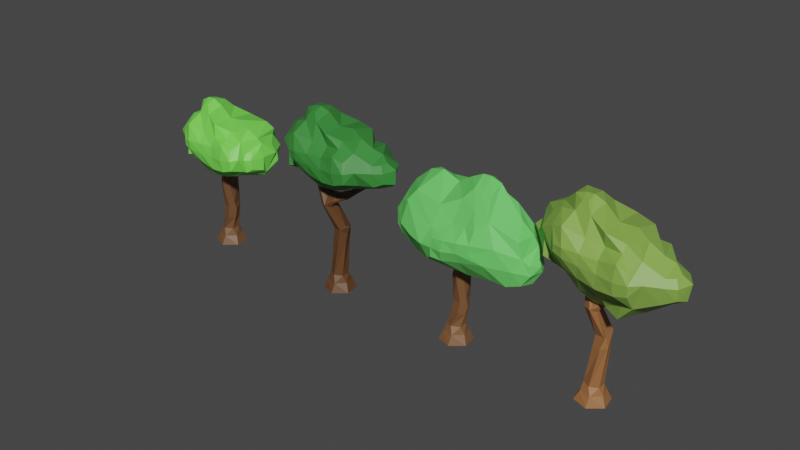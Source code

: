 # Source: Trees.blend  (saved by Blender 2.81.16; exported with 4.5.12 LTS)
import bpy
from mathutils import Matrix  # noqa: F401  (used for matrix-valued properties, if any)

bpy.ops.wm.read_factory_settings(use_empty=True)
scene = bpy.context.scene
scene.name = 'Scene'

# ---- collections
col_tree1 = bpy.data.collections.new('Tree1'); scene.collection.children.link(col_tree1)
col_tree2 = bpy.data.collections.new('Tree2'); scene.collection.children.link(col_tree2)
col_tree3 = bpy.data.collections.new('Tree3'); scene.collection.children.link(col_tree3)
col_tree4 = bpy.data.collections.new('Tree4'); scene.collection.children.link(col_tree4)

# ---- materials (node trees are filled in below, after node groups)
mat_material_007 = bpy.data.materials.new('Material.007')
mat_material_007.use_transparent_shadow = False
mat_material_002 = bpy.data.materials.new('Material.002')
mat_material_002.use_transparent_shadow = False
mat_material_005 = bpy.data.materials.new('Material.005')
mat_material_005.use_transparent_shadow = False
mat_material_004 = bpy.data.materials.new('Material.004')
mat_material_004.use_transparent_shadow = False
mat_material_008 = bpy.data.materials.new('Material.008')
mat_material_008.use_transparent_shadow = False
mat_material_001 = bpy.data.materials.new('Material.001')
mat_material_001.use_transparent_shadow = False
mat_material_006 = bpy.data.materials.new('Material.006')
mat_material_006.use_transparent_shadow = False
mat_material_003 = bpy.data.materials.new('Material.003')
mat_material_003.use_transparent_shadow = False

# ---- material node trees
mat_material_007.use_nodes = True; mat_material_007.node_tree.nodes.clear()
_N = mat_material_007.node_tree.nodes; _L = mat_material_007.node_tree.links
n0 = _N.new('ShaderNodeOutputMaterial'); n0.name = 'Material Output'; n0.location = (300, 300)
n1 = _N.new('ShaderNodeBsdfPrincipled'); n1.name = 'Principled BSDF'; n1.location = (10, 300)
n1.distribution = 'GGX'
n1.subsurface_method = 'BURLEY'
n1.inputs[0].default_value = (0.1654, 0.0752, 0.03096, 1.0)
n1.inputs[3].default_value = 1.45
n1.inputs[27].default_value = (0.0, 0.0, 0.0, 1.0)
n1.inputs[28].default_value = 1.0
_L.new(n1.outputs[0], n0.inputs[0])
n0.is_active_output = True
mat_material_002.use_nodes = True; mat_material_002.node_tree.nodes.clear()
_N = mat_material_002.node_tree.nodes; _L = mat_material_002.node_tree.links
n0 = _N.new('ShaderNodeOutputMaterial'); n0.name = 'Material Output'; n0.location = (300, 300)
n1 = _N.new('ShaderNodeBsdfPrincipled'); n1.name = 'Principled BSDF'; n1.location = (10, 300)
n1.distribution = 'GGX'
n1.subsurface_method = 'BURLEY'
n1.inputs[0].default_value = (0.1834, 0.7991, 0.08816, 1.0)
n1.inputs[3].default_value = 1.45
n1.inputs[27].default_value = (0.0, 0.0, 0.0, 1.0)
n1.inputs[28].default_value = 1.0
_L.new(n1.outputs[0], n0.inputs[0])
n0.is_active_output = True
mat_material_005.use_nodes = True; mat_material_005.node_tree.nodes.clear()
_N = mat_material_005.node_tree.nodes; _L = mat_material_005.node_tree.links
n0 = _N.new('ShaderNodeOutputMaterial'); n0.name = 'Material Output'; n0.location = (300, 300)
n1 = _N.new('ShaderNodeBsdfPrincipled'); n1.name = 'Principled BSDF'; n1.location = (10, 300)
n1.distribution = 'GGX'
n1.subsurface_method = 'BURLEY'
n1.inputs[0].default_value = (0.1234, 0.05186, 0.01868, 1.0)
n1.inputs[3].default_value = 1.45
n1.inputs[27].default_value = (0.0, 0.0, 0.0, 1.0)
n1.inputs[28].default_value = 1.0
_L.new(n1.outputs[0], n0.inputs[0])
n0.is_active_output = True
mat_material_004.use_nodes = True; mat_material_004.node_tree.nodes.clear()
_N = mat_material_004.node_tree.nodes; _L = mat_material_004.node_tree.links
n0 = _N.new('ShaderNodeOutputMaterial'); n0.name = 'Material Output'; n0.location = (300, 300)
n1 = _N.new('ShaderNodeBsdfPrincipled'); n1.name = 'Principled BSDF'; n1.location = (10, 300)
n1.distribution = 'GGX'
n1.subsurface_method = 'BURLEY'
n1.inputs[0].default_value = (0.04188, 0.2473, 0.04188, 1.0)
n1.inputs[3].default_value = 1.45
n1.inputs[27].default_value = (0.0, 0.0, 0.0, 1.0)
n1.inputs[28].default_value = 1.0
_L.new(n1.outputs[0], n0.inputs[0])
n0.is_active_output = True
mat_material_008.use_nodes = True; mat_material_008.node_tree.nodes.clear()
_N = mat_material_008.node_tree.nodes; _L = mat_material_008.node_tree.links
n0 = _N.new('ShaderNodeOutputMaterial'); n0.name = 'Material Output'; n0.location = (300, 300)
n1 = _N.new('ShaderNodeBsdfPrincipled'); n1.name = 'Principled BSDF'; n1.location = (10, 300)
n1.distribution = 'GGX'
n1.subsurface_method = 'BURLEY'
n1.inputs[0].default_value = (0.2016, 0.09084, 0.03689, 1.0)
n1.inputs[3].default_value = 1.45
n1.inputs[27].default_value = (0.0, 0.0, 0.0, 1.0)
n1.inputs[28].default_value = 1.0
_L.new(n1.outputs[0], n0.inputs[0])
n0.is_active_output = True
mat_material_001.use_nodes = True; mat_material_001.node_tree.nodes.clear()
_N = mat_material_001.node_tree.nodes; _L = mat_material_001.node_tree.links
n0 = _N.new('ShaderNodeOutputMaterial'); n0.name = 'Material Output'; n0.location = (300, 300)
n1 = _N.new('ShaderNodeBsdfPrincipled'); n1.name = 'Principled BSDF'; n1.location = (10, 300)
n1.distribution = 'GGX'
n1.subsurface_method = 'BURLEY'
n1.inputs[0].default_value = (0.1463, 0.6898, 0.1356, 1.0)
n1.inputs[3].default_value = 1.45
n1.inputs[27].default_value = (0.0, 0.0, 0.0, 1.0)
n1.inputs[28].default_value = 1.0
_L.new(n1.outputs[0], n0.inputs[0])
n0.is_active_output = True
mat_material_006.use_nodes = True; mat_material_006.node_tree.nodes.clear()
_N = mat_material_006.node_tree.nodes; _L = mat_material_006.node_tree.links
n0 = _N.new('ShaderNodeOutputMaterial'); n0.name = 'Material Output'; n0.location = (300, 300)
n1 = _N.new('ShaderNodeBsdfPrincipled'); n1.name = 'Principled BSDF'; n1.location = (10, 300)
n1.distribution = 'GGX'
n1.subsurface_method = 'BURLEY'
n1.inputs[0].default_value = (0.3276, 0.136, 0.04809, 1.0)
n1.inputs[3].default_value = 1.45
n1.inputs[27].default_value = (0.0, 0.0, 0.0, 1.0)
n1.inputs[28].default_value = 1.0
_L.new(n1.outputs[0], n0.inputs[0])
n0.is_active_output = True
mat_material_003.use_nodes = True; mat_material_003.node_tree.nodes.clear()
_N = mat_material_003.node_tree.nodes; _L = mat_material_003.node_tree.links
n0 = _N.new('ShaderNodeOutputMaterial'); n0.name = 'Material Output'; n0.location = (300, 300)
n1 = _N.new('ShaderNodeBsdfPrincipled'); n1.name = 'Principled BSDF'; n1.location = (10, 300)
n1.distribution = 'GGX'
n1.subsurface_method = 'BURLEY'
n1.inputs[0].default_value = (0.2322, 0.4164, 0.07097, 1.0)
n1.inputs[3].default_value = 1.45
n1.inputs[27].default_value = (0.0, 0.0, 0.0, 1.0)
n1.inputs[28].default_value = 1.0
_L.new(n1.outputs[0], n0.inputs[0])
n0.is_active_output = True

# ---- world
world_world = bpy.data.worlds.new('World'); scene.world = world_world
world_world.use_nodes = True; world_world.node_tree.nodes.clear()
_N = world_world.node_tree.nodes; _L = world_world.node_tree.links
n0 = _N.new('ShaderNodeOutputWorld'); n0.name = 'World Output'; n0.location = (300, 300)
n1 = _N.new('ShaderNodeBackground'); n1.name = 'Background'; n1.location = (10, 300)
n1.inputs[0].default_value = (0.05088, 0.05088, 0.05088, 1.0)
_L.new(n1.outputs[0], n0.inputs[0])
n0.is_active_output = True
world_world.color = (0.05088, 0.05088, 0.05088)
world_world.use_sun_shadow = False
world_world.sun_shadow_jitter_overblur = 0.0

# ---- meshes
me_cylinder_002 = bpy.data.meshes.new('Cylinder.002')
me_cylinder_002.from_pydata([(-9.303, 0.9302, -0.9082), (-9.319, 0.6629, -0.3842), (-8.416, 0.6098, -0.9082), (-8.655, 0.4893, -0.3842), (-8.249, -0.3193, -0.9082), (-8.473, -0.1724, -0.3842), (-8.971, -0.9279, -0.9082), (-8.955, -0.6606, -0.3842), (-9.858, -0.6074, -0.9082), (-9.619, -0.487, -0.3842), (-10.02, 0.3216, -0.9082), (-9.801, 0.1747, -0.3842), (-8.703, 0.2528, 0.03604), (-9.137, 0.5044, 0.06008), (-8.699, -0.2505, 0.03604), (-9.137, -0.5021, 0.06008), (-9.571, -0.2505, 0.08411), (-9.571, 0.2528, 0.08411), (-8.581, 0.3807, 1.718), (-8.952, 0.4678, 1.662), (-8.358, -0.1057, 1.348), (-8.612, -0.4654, 1.662), (-9.098, -0.3784, 1.606), (-9.268, 0.08824, 1.606), (-8.345, 0.04972, 3.145), (-8.515, 0.3202, 3.275), (-8.392, -0.4888, 3.145), (-8.64, -0.8048, 3.275), (-9.125, -0.4883, 3.203), (-9.087, 0.1063, 3.203), (-7.603, 0.02304, 4.73), (-8.067, 0.1208, 4.73), (-7.603, -0.5182, 4.73), (-8.067, -0.7888, 4.73), (-8.532, -0.5182, 4.73), (-8.532, 0.02304, 4.73), (-8.02, -0.5525, 3.946), (-8.817, -0.2042, 4.141), (-8.784, -0.6564, 4.141), (-8.033, -0.1247, 3.966), (-8.243, 0.03016, 4.126), (-8.344, -0.8795, 4.126), (-7.606, -0.2295, 5.122), (-7.837, -0.03339, 5.122), (-7.5, -0.6218, 5.122), (-7.943, -0.818, 5.122), (-8.28, -0.6218, 5.122), (-8.28, -0.2295, 5.122), (-8.392, -0.2387, 1.916), (-9.214, -0.347, 0.89), (-9.342, 0.1286, 0.89), (-8.486, -0.1412, 0.8049), (-8.741, -0.4744, 0.9265), (-8.998, 0.4767, 0.9265), (-8.611, 0.3493, 0.9629)], [], [(0, 1, 3, 2), (2, 3, 5, 4), (4, 5, 7, 6), (6, 7, 9, 8), (9, 7, 15, 16), (8, 9, 11, 10), (10, 11, 1, 0), (0, 2, 4, 6, 8, 10), (50, 49, 22, 23), (5, 3, 12, 14), (11, 9, 16, 17), (3, 1, 13, 12), (7, 5, 14, 15), (1, 11, 17, 13), (22, 21, 27, 28), (52, 51, 20, 21), (54, 53, 19, 18), (53, 50, 23, 19), (49, 52, 21, 22), (51, 54, 18, 20), (48, 21, 20), (23, 22, 28, 29), (21, 48, 26, 27), (18, 19, 25, 24), (19, 23, 29, 25), (33, 32, 44, 45), (40, 37, 35, 31), (38, 41, 33, 34), (37, 38, 34, 35), (36, 39, 30, 32), (41, 36, 32, 33), (39, 40, 31, 30), (24, 25, 40, 39), (27, 26, 36, 41), (26, 24, 39, 36), (29, 28, 38, 37), (28, 27, 41, 38), (25, 29, 37, 40), (42, 43, 47, 46, 45, 44), (30, 31, 43, 42), (31, 35, 47, 43), (34, 33, 45, 46), (32, 30, 42, 44), (35, 34, 46, 47), (48, 18, 24, 26), (18, 48, 20), (14, 12, 54, 51), (16, 15, 52, 49), (13, 17, 50, 53), (12, 13, 53, 54), (15, 14, 51, 52), (17, 16, 49, 50)])
_uv = me_cylinder_002.uv_layers.new(name='UVMap')
_uv.uv.foreach_set('vector', [1.0, 0.5, 1.0, 0.8268, 0.8333, 0.8268, 0.8333, 0.5, 0.8333, 0.5, 0.8333, 0.8268, 0.6667, 0.8268, 0.6667, 0.5, 0.6667, 0.5, 0.6667, 0.8268, 0.5, 0.8268, 0.5, 0.5, 0.5, 0.5, 0.5, 0.8268, 0.3333, 0.8268, 0.3333, 0.5, 0.3333, 0.8268, 0.5, 0.8268, 0.5, 0.9123, 0.3333, 0.9123, 0.3333, 0.5, 0.3333, 0.8268, 0.1667, 0.8268, 0.1667, 0.5, 0.1667, 0.5, 0.1667, 0.8268, -8.941e-08, 0.8268, -8.941e-08, 0.5, 0.75, 0.49, 0.9578, 0.37, 0.9578, 0.13, 0.75, 0.01, 0.5422, 0.13, 0.5422, 0.37, 0.1667, 0.9785, 0.3333, 0.9785, 0.3333, 1.0, 0.1667, 1.0, 0.6667, 0.8268, 0.8333, 0.8268, 0.8333, 0.9123, 0.6667, 0.9123, 0.1667, 0.8268, 0.3333, 0.8268, 0.3333, 0.9123, 0.1667, 0.9123, 0.8333, 0.8268, 1.0, 0.8268, 1.0, 0.9123, 0.8333, 0.9123, 0.5, 0.8268, 0.6667, 0.8268, 0.6667, 0.9123, 0.5, 0.9123, -8.941e-08, 0.8268, 0.1667, 0.8268, 0.1667, 0.9123, -8.941e-08, 0.9123, 0.3333, 1.0, 0.5, 1.0, 0.5, 1.0, 0.3333, 1.0, 0.5, 0.9785, 0.6667, 0.9705, 0.6667, 0.9894, 0.5, 1.0, 0.8333, 0.9785, 1.0, 0.9785, 1.0, 1.0, 0.8333, 1.0, -8.941e-08, 0.9785, 0.1667, 0.9785, 0.1667, 1.0, -8.941e-08, 1.0, 0.3333, 0.9785, 0.5, 0.9785, 0.5, 1.0, 0.3333, 1.0, 0.6667, 0.9705, 0.8333, 0.9785, 0.8333, 1.0, 0.6667, 0.9894, 0.6667, 1.0, 0.5, 1.0, 0.6667, 1.0, 0.1667, 1.0, 0.3333, 1.0, 0.3333, 1.0, 0.1667, 1.0, 0.5, 1.0, 0.6667, 1.0, 0.6667, 1.0, 0.5, 1.0, 0.8333, 1.0, 1.0, 1.0, 1.0, 1.0, 0.8333, 1.0, -8.941e-08, 1.0, 0.1667, 1.0, 0.1667, 1.0, -8.941e-08, 1.0, 0.5, 1.0, 0.6667, 1.0, 0.6667, 1.0, 0.5, 1.0, -8.941e-08, 1.0, 0.1667, 1.0, 0.1667, 1.0, -8.941e-08, 1.0, 0.3333, 1.0, 0.5, 1.0, 0.5, 1.0, 0.3333, 1.0, 0.1667, 1.0, 0.3333, 1.0, 0.3333, 1.0, 0.1667, 1.0, 0.6667, 1.0, 0.8333, 1.0, 0.8333, 1.0, 0.6667, 1.0, 0.5, 1.0, 0.6667, 1.0, 0.6667, 1.0, 0.5, 1.0, 0.8333, 1.0, 1.0, 1.0, 1.0, 1.0, 0.8333, 1.0, 0.8333, 1.0, 1.0, 1.0, 1.0, 1.0, 0.8333, 1.0, 0.5, 1.0, 0.6667, 1.0, 0.6667, 1.0, 0.5, 1.0, 0.6667, 1.0, 0.8333, 1.0, 0.8333, 1.0, 0.6667, 1.0, 0.1667, 1.0, 0.3333, 1.0, 0.3333, 1.0, 0.1667, 1.0, 0.3333, 1.0, 0.5, 1.0, 0.5, 1.0, 0.3333, 1.0, -8.941e-08, 1.0, 0.1667, 1.0, 0.1667, 1.0, -8.941e-08, 1.0, 0.4578, 0.37, 0.25, 0.49, 0.04215, 0.37, 0.04215, 0.13, 0.25, 0.01, 0.4578, 0.13, 0.8333, 1.0, 1.0, 1.0, 1.0, 1.0, 0.8333, 1.0, -8.941e-08, 1.0, 0.1667, 1.0, 0.1667, 1.0, -8.941e-08, 1.0, 0.3333, 1.0, 0.5, 1.0, 0.5, 1.0, 0.3333, 1.0, 0.6667, 1.0, 0.8333, 1.0, 0.8333, 1.0, 0.6667, 1.0, 0.1667, 1.0, 0.3333, 1.0, 0.3333, 1.0, 0.1667, 1.0, 0.6667, 1.0, 0.8333, 1.0, 0.8333, 1.0, 0.6667, 1.0, 0.8333, 1.0, 0.6667, 1.0, 0.6667, 1.0, 0.6667, 0.9123, 0.8333, 0.9123, 0.8333, 0.9785, 0.6667, 0.9705, 0.3333, 0.9123, 0.5, 0.9123, 0.5, 0.9785, 0.3333, 0.9785, -8.941e-08, 0.9123, 0.1667, 0.9123, 0.1667, 0.9785, -8.941e-08, 0.9785, 0.8333, 0.9123, 1.0, 0.9123, 1.0, 0.9785, 0.8333, 0.9785, 0.5, 0.9123, 0.6667, 0.9123, 0.6667, 0.9705, 0.5, 0.9785, 0.1667, 0.9123, 0.3333, 0.9123, 0.3333, 0.9785, 0.1667, 0.9785])
me_cylinder_002.materials.append(mat_material_007)
me_cylinder_002.remesh_voxel_size = 1.0
me_cylinder_002.use_remesh_fix_poles = True
me_cylinder_002.use_remesh_preserve_attributes = False
me_cylinder_002.use_mirror_vertex_groups = False
me_cylinder_002.update()
me_sphere_014 = bpy.data.meshes.new('Sphere.014')
me_sphere_014.from_pydata([(6.832, -0.2559, -0.4021), (6.757, -0.3007, 0.2632), (6.863, -1.11, -0.2281), (6.857, -1.122, 0.281), (7.056, -0.4951, -0.6458), (6.694, -0.9421, 0.2758), (7.328, -1.302, -0.4487), (7.377, -1.68, 0.3076), (7.283, -0.5672, -0.8498), (8.774, -1.088, -1.09), (8.242, -1.492, -0.6933), (8.191, -2.016, 0.3019), (8.887, -0.576, -1.032), (8.16, -0.575, -0.7694), (6.879, -0.1607, 0.6583), (6.981, -0.9591, 0.681), (6.935, -0.3979, 0.9247), (7.434, -1.372, 0.9785), (7.06, -0.2995, 1.172), (7.658, -0.2545, 1.603), (7.465, -1.512, 1.212), (7.785, -1.358, 1.585), (8.324, -0.3752, 1.951), (7.508, 0.4348, -0.3212), (8.221, 0.1982, -0.6973), (9.669, -2.17, -0.0964), (9.659, -2.209, 0.3666), (9.265, -1.168, -1.099), (9.218, -1.818, -0.5488), (9.04, -2.235, 0.3426), (9.365, -0.6597, -1.198), (10.31, -2.128, -0.06799), (10.34, -2.295, 0.4604), (9.745, -1.111, -1.058), (10.2, -1.513, -0.7453), (9.809, -0.6677, -1.124), (10.37, -0.6776, -0.8686), (11.1, -2.21, 0.6479), (11.25, -1.409, -0.7529), (11.18, -2.022, 0.1562), (11.32, -0.4648, -1.059), (11.63, -2.112, 0.7993), (12.1, -1.484, -0.4575), (12.09, -1.972, 0.4498), (12.2, -0.4502, -0.6312), (12.56, -1.449, -0.4644), (12.59, -1.56, 0.3804), (12.76, -0.3816, -0.4581), (12.92, -1.309, -0.2451), (13.06, -1.261, 0.3351), (12.96, -0.8594, -0.2748), (13.27, -0.7251, 0.369), (9.741, -2.199, 0.8363), (9.355, -1.927, 1.084), (9.298, -1.512, 1.761), (9.278, -0.4171, 1.918), (10.37, -2.252, 0.9913), (10.31, -1.738, 1.46), (10.34, -1.302, 2.136), (10.74, -1.08, 2.524), (10.05, -0.4613, 2.478), (10.64, -0.4696, 2.763), (11.12, -2.224, 1.139), (11.12, -1.806, 1.596), (11.19, -1.493, 2.131), (11.17, -1.132, 2.505), (11.57, -0.4396, 2.615), (11.09, -0.4822, 2.782), (11.68, -2.116, 1.222), (11.67, -1.927, 1.72), (12.31, -1.833, 1.277), (12.04, -1.672, 2.08), (11.64, -1.162, 2.509), (12.32, -0.7059, 1.903), (12.73, -1.319, 0.9472), (12.73, -1.323, 1.641), (12.84, -0.5736, 1.332), (12.74, -0.6346, 1.671), (12.98, -1.246, 0.7604), (13.05, -0.8728, 0.6432), (9.445, -0.2516, -0.9899), (9.177, 0.1436, -0.8789), (9.816, -0.235, -0.9438), (10.22, 0.1308, -0.8503), (11.24, -0.1387, -1.056), (7.044, 0.2027, -0.2359), (7.03, 0.2332, 0.2504), (7.327, 0.3347, -0.3691), (7.309, 0.4378, 0.2865), (7.364, 0.7046, 0.3922), (7.725, 0.9163, -0.1425), (7.702, 0.9538, 0.3613), (8.234, 0.4252, -0.669), (8.375, 0.9635, -0.2486), (8.41, 1.009, 0.3447), (7.059, 0.09468, 0.597), (7.301, 0.2726, 0.597), (7.49, 0.3789, 1.154), (7.736, 0.1869, 1.627), (7.796, 0.8114, 0.8193), (8.356, 0.5136, 1.286), (8.419, 0.2439, 1.564), (8.317, 0.907, 1.082), (12.9, -0.3029, 0.4069), (9.464, -0.02462, -1.008), (9.19, 0.3705, -0.8506), (9.271, 0.904, -0.258), (9.284, 0.9133, 0.3701), (9.843, -0.008024, -1.02), (10.23, 0.3577, -0.8221), (10.23, 0.7952, -0.121), (10.22, 0.9122, 0.4517), (11.24, 0.0882, -0.8914), (11.17, 0.6869, 0.05626), (11.07, 0.9129, 0.5568), (12.06, 0.07981, -0.1487), (11.98, 0.4967, 0.45), (11.6, 0.816, 0.6577), (12.67, 0.1824, -0.1936), (12.68, 0.08254, 0.4903), (9.133, 0.6576, 1.31), (9.282, 0.5074, 1.912), (9.268, 0.8568, 0.8941), (10.25, 0.5679, 1.417), (10.32, 0.1096, 2.173), (10.64, -0.1026, 2.575), (10.22, 0.8932, 0.9761), (11.32, 0.6537, 1.736), (11.19, 0.03536, 2.15), (10.97, -0.1293, 2.574), (11.06, 0.9379, 1.027), (11.94, 0.4897, 1.544), (11.98, -0.08372, 2.002), (11.59, 0.8157, 0.9732), (12.68, 0.2767, 1.175), (12.49, -0.1587, 1.706)], [], [(4, 2, 3, 5), (1, 0, 4, 5), (3, 2, 6, 7), (8, 6, 2, 4), (7, 6, 10, 11), (12, 9, 10, 13), (13, 10, 6, 8), (5, 3, 15, 16), (14, 1, 5, 16), (15, 3, 7, 17), (16, 15, 17, 18), (17, 7, 11, 20), (18, 17, 20, 21), (19, 18, 21, 22), (24, 13, 8, 23), (10, 9, 27, 28), (28, 25, 26, 29), (11, 10, 28, 29), (30, 27, 9, 12), (26, 25, 31, 32), (28, 27, 33, 34), (34, 31, 25, 28), (35, 33, 27, 30), (36, 34, 33, 35), (31, 34, 38, 39), (39, 37, 32, 31), (40, 38, 34, 36), (39, 38, 42, 43), (43, 41, 37, 39), (44, 42, 38, 40), (43, 42, 45, 46), (47, 45, 42, 44), (46, 45, 48, 49), (50, 48, 45, 47), (51, 49, 48, 50), (29, 26, 52, 53), (20, 11, 29, 53), (21, 20, 53, 54), (22, 21, 54, 55), (52, 26, 32, 56), (53, 52, 56, 57), (54, 53, 57, 58), (55, 54, 58, 60), (60, 58, 59, 61), (56, 32, 37, 62), (57, 56, 62, 63), (58, 57, 63, 64), (59, 58, 64, 65), (61, 59, 65, 67), (62, 37, 41, 68), (63, 62, 68, 69), (70, 68, 41, 43), (71, 69, 68, 70), (64, 63, 69, 71), (65, 64, 71, 72), (66, 72, 71, 73), (67, 65, 72, 66), (70, 43, 46, 74), (71, 70, 74, 75), (77, 75, 74, 76), (73, 71, 75, 77), (74, 46, 49, 78), (79, 78, 49, 51), (76, 74, 78, 79), (80, 30, 12, 81), (81, 12, 13, 24), (82, 35, 30, 80), (83, 36, 35, 82), (84, 40, 36, 83), (40, 84, 112), (84, 83, 109, 112), (81, 24, 92, 105), (24, 23, 92), (80, 81, 105, 104), (83, 82, 108, 109), (82, 80, 104, 108), (85, 0, 1, 86), (87, 4, 0, 85), (88, 87, 85, 86), (23, 8, 4, 87), (89, 23, 87, 88), (90, 23, 89, 91), (93, 92, 23, 90), (94, 93, 90, 91), (86, 1, 14, 95), (96, 88, 86, 95), (95, 14, 16, 96), (97, 89, 88, 96), (96, 16, 18, 97), (97, 18, 19, 98), (91, 89, 97, 99), (101, 100, 97, 98), (98, 19, 22, 101), (102, 94, 91, 99), (99, 97, 100, 102), (51, 50, 47, 103), (79, 51, 103, 76), (106, 105, 92, 93), (107, 106, 93, 94), (109, 108, 104, 105), (110, 109, 105, 106), (111, 110, 106, 107), (113, 112, 109, 110), (114, 113, 110, 111), (115, 44, 40, 112), (116, 115, 112, 113), (117, 116, 113, 114), (118, 47, 44, 115), (119, 103, 47, 118), (119, 118, 115, 116), (121, 120, 100, 101), (101, 22, 55, 121), (122, 107, 94, 102), (102, 100, 120, 122), (124, 123, 120, 121), (121, 55, 60, 124), (124, 60, 61, 125), (126, 111, 107, 122), (122, 120, 123, 126), (128, 127, 123, 124), (129, 67, 66, 128), (129, 128, 124, 125), (125, 61, 67, 129), (130, 114, 111, 126), (126, 123, 127, 130), (132, 131, 127, 128), (128, 66, 73, 132), (133, 131, 116, 117), (133, 117, 114, 130), (130, 127, 131, 133), (134, 76, 103, 119), (134, 119, 116, 131), (135, 77, 76, 134), (135, 134, 131, 132), (132, 73, 77, 135)])
me_sphere_014.materials.append(mat_material_002)
me_sphere_014.remesh_voxel_size = 1.0
me_sphere_014.use_remesh_fix_poles = True
me_sphere_014.use_remesh_preserve_attributes = False
me_sphere_014.use_mirror_vertex_groups = False
me_sphere_014.update()
me_cylinder = bpy.data.meshes.new('Cylinder')
me_cylinder.from_pydata([(-0.1664, 0.9291, -0.9082), (-0.1816, 0.6617, -0.3842), (0.7214, 0.6086, -0.9082), (0.4823, 0.4882, -0.3842), (0.8878, -0.3204, -0.9082), (0.6639, -0.1736, -0.3842), (0.1664, -0.9291, -0.9082), (0.1816, -0.6617, -0.3842), (-0.7214, -0.6086, -0.9082), (-0.4823, -0.4882, -0.3842), (-0.8878, 0.3204, -0.9082), (-0.6639, 0.1736, -0.3842), (0.434, 0.2516, 0.03604), (-2.417e-08, 0.5033, 0.06008), (0.4384, -0.2516, 0.03604), (-6.798e-08, -0.5033, 0.06008), (-0.434, -0.2516, 0.08411), (-0.434, 0.2516, 0.08411), (0.5565, 0.3795, 3.117), (0.1845, 0.4666, 3.061), (0.7786, -0.1069, 2.747), (0.5251, -0.4666, 3.061), (0.03935, -0.3795, 3.005), (-0.1309, 0.08708, 3.005), (0.2784, -0.3567, 4.556), (0.009871, -0.1058, 4.66), (0.2784, -0.8584, 4.556), (0.009871, -1.109, 4.66), (-0.4209, -0.8584, 4.603), (-0.4209, -0.3567, 4.603), (-0.6014, -0.05259, 6.129), (-0.9383, 0.1436, 6.129), (-0.6014, -0.4449, 6.129), (-0.9383, -0.641, 6.129), (-1.275, -0.4449, 6.129), (-1.275, -0.05259, 6.129), (-0.01722, -0.6767, 5.337), (0.03865, -0.2394, 5.261), (0.5145, -0.2344, 5.348), (0.5145, -0.6717, 5.434), (0.5145, -0.373, 4.874), (0.5145, -0.1753, 5.026), (0.5145, -0.8747, 4.874), (0.5145, -0.9349, 5.008), (1.218, -0.2348, 5.684), (1.218, -0.5343, 5.604), (1.218, -0.1765, 5.345), (1.218, -0.09958, 5.501), (1.218, -0.4901, 5.192), (1.218, -0.5686, 5.257), (1.767, -0.1933, 5.941), (1.75, -0.4155, 5.981), (1.86, -0.2637, 5.719), (1.83, -0.1633, 5.79), (1.86, -0.5187, 5.719), (1.834, -0.5493, 5.782), (2.159, -0.1497, 6.119), (2.038, -0.3036, 6.233), (2.302, -0.3449, 6.052), (2.288, -0.2195, 6.04), (2.2, -0.5502, 6.163), (2.139, -0.5358, 6.204), (2.317, 0.09748, 6.545), (2.197, -0.05637, 6.659), (2.461, -0.09772, 6.478), (2.446, 0.02768, 6.466), (2.358, -0.303, 6.589), (2.297, -0.2886, 6.63), (-0.3009, -0.5641, 5.722), (-0.8357, -0.209, 5.344), (-0.8357, -0.6576, 5.344), (-0.2722, -0.1487, 5.683), (-0.4505, 0.01528, 5.373), (-0.4505, -0.8819, 5.373), (-0.7936, -0.2307, 6.521), (-1.13, -0.03455, 6.521), (-0.7936, -0.623, 6.521), (-1.13, -0.8191, 6.521), (-1.467, -0.623, 6.521), (-1.467, -0.2307, 6.521), (0.7454, -0.2399, 3.315), (1.037, -0.189, 3.373), (-0.07671, -0.3482, 2.289), (-0.2052, 0.1274, 2.289), (0.651, -0.1424, 2.204), (0.3964, -0.4756, 2.325), (0.1393, 0.4756, 2.325), (0.5264, 0.3482, 2.362)], [], [(0, 1, 3, 2), (2, 3, 5, 4), (4, 5, 7, 6), (6, 7, 9, 8), (9, 7, 15, 16), (8, 9, 11, 10), (10, 11, 1, 0), (0, 2, 4, 6, 8, 10), (83, 82, 22, 23), (5, 3, 12, 14), (11, 9, 16, 17), (3, 1, 13, 12), (7, 5, 14, 15), (1, 11, 17, 13), (22, 21, 27, 28), (85, 84, 20, 21), (87, 86, 19, 18), (86, 83, 23, 19), (82, 85, 21, 22), (84, 87, 18, 20), (37, 36, 39, 38), (80, 21, 81), (23, 22, 28, 29), (21, 80, 26, 27), (18, 19, 25, 24), (19, 23, 29, 25), (33, 32, 76, 77), (36, 27, 39), (72, 69, 35, 31), (70, 73, 33, 34), (69, 70, 34, 35), (39, 27, 43), (68, 71, 30, 32), (73, 68, 32, 33), (71, 72, 31, 30), (27, 26, 42, 43), (26, 24, 40, 42), (25, 37, 38), (43, 42, 48, 49), (24, 25, 41, 40), (25, 38, 41), (45, 49, 55, 51), (40, 41, 47, 46), (39, 43, 49, 45), (42, 40, 46, 48), (41, 38, 44, 47), (38, 39, 45, 44), (53, 50, 56, 59), (48, 46, 52, 54), (44, 45, 51, 50), (47, 44, 50, 53), (49, 48, 54, 55), (46, 47, 53, 52), (57, 61, 67, 63), (55, 54, 60, 61), (52, 53, 59, 58), (51, 55, 61, 57), (54, 52, 58, 60), (50, 51, 57, 56), (66, 64, 65, 62, 63, 67), (60, 58, 64, 66), (56, 57, 63, 62), (59, 56, 62, 65), (61, 60, 66, 67), (58, 59, 65, 64), (37, 25, 72, 71), (27, 36, 68, 73), (36, 37, 71, 68), (29, 28, 70, 69), (28, 27, 73, 70), (25, 29, 69, 72), (74, 75, 79, 78, 77, 76), (30, 31, 75, 74), (31, 35, 79, 75), (34, 33, 77, 78), (32, 30, 74, 76), (35, 34, 78, 79), (80, 18, 24, 26), (20, 18, 81), (81, 21, 20), (18, 80, 81), (14, 12, 87, 84), (16, 15, 85, 82), (13, 17, 83, 86), (12, 13, 86, 87), (15, 14, 84, 85), (17, 16, 82, 83)])
_uv = me_cylinder.uv_layers.new(name='UVMap')
_uv.uv.foreach_set('vector', [1.0, 0.5, 1.0, 0.8268, 0.8333, 0.8268, 0.8333, 0.5, 0.8333, 0.5, 0.8333, 0.8268, 0.6667, 0.8268, 0.6667, 0.5, 0.6667, 0.5, 0.6667, 0.8268, 0.5, 0.8268, 0.5, 0.5, 0.5, 0.5, 0.5, 0.8268, 0.3333, 0.8268, 0.3333, 0.5, 0.3333, 0.8268, 0.5, 0.8268, 0.5, 0.9123, 0.3333, 0.9123, 0.3333, 0.5, 0.3333, 0.8268, 0.1667, 0.8268, 0.1667, 0.5, 0.1667, 0.5, 0.1667, 0.8268, -8.941e-08, 0.8268, -8.941e-08, 0.5, 0.75, 0.49, 0.9578, 0.37, 0.9578, 0.13, 0.75, 0.01, 0.5422, 0.13, 0.5422, 0.37, 0.1667, 0.9785, 0.3333, 0.9785, 0.3333, 1.0, 0.1667, 1.0, 0.6667, 0.8268, 0.8333, 0.8268, 0.8333, 0.9123, 0.6667, 0.9123, 0.1667, 0.8268, 0.3333, 0.8268, 0.3333, 0.9123, 0.1667, 0.9123, 0.8333, 0.8268, 1.0, 0.8268, 1.0, 0.9123, 0.8333, 0.9123, 0.5, 0.8268, 0.6667, 0.8268, 0.6667, 0.9123, 0.5, 0.9123, -8.941e-08, 0.8268, 0.1667, 0.8268, 0.1667, 0.9123, -8.941e-08, 0.9123, 0.3333, 1.0, 0.5, 1.0, 0.5, 1.0, 0.3333, 1.0, 0.5, 0.9785, 0.6667, 0.9705, 0.6667, 0.9894, 0.5, 1.0, 0.8333, 0.9785, 1.0, 0.9785, 1.0, 1.0, 0.8333, 1.0, -8.941e-08, 0.9785, 0.1667, 0.9785, 0.1667, 1.0, -8.941e-08, 1.0, 0.3333, 0.9785, 0.5, 0.9785, 0.5, 1.0, 0.3333, 1.0, 0.6667, 0.9705, 0.8333, 0.9785, 0.8333, 1.0, 0.6667, 0.9894, 0.8333, 1.0, 0.6667, 1.0, 0.6667, 1.0, 0.8333, 1.0, 0.6667, 1.0, 0.5, 1.0, 0.6667, 1.0, 0.1667, 1.0, 0.3333, 1.0, 0.3333, 1.0, 0.1667, 1.0, 0.5, 1.0, 0.6667, 1.0, 0.6667, 1.0, 0.5, 1.0, 0.8333, 1.0, 1.0, 1.0, 1.0, 1.0, 0.8333, 1.0, -8.941e-08, 1.0, 0.1667, 1.0, 0.1667, 1.0, -8.941e-08, 1.0, 0.5, 1.0, 0.6667, 1.0, 0.6667, 1.0, 0.5, 1.0, 0.6667, 1.0, 0.5, 1.0, 0.6667, 1.0, -8.941e-08, 1.0, 0.1667, 1.0, 0.1667, 1.0, -8.941e-08, 1.0, 0.3333, 1.0, 0.5, 1.0, 0.5, 1.0, 0.3333, 1.0, 0.1667, 1.0, 0.3333, 1.0, 0.3333, 1.0, 0.1667, 1.0, 0.6667, 1.0, 0.5, 1.0, 0.5904, 1.0, 0.6667, 1.0, 0.8333, 1.0, 0.8333, 1.0, 0.6667, 1.0, 0.5, 1.0, 0.6667, 1.0, 0.6667, 1.0, 0.5, 1.0, 0.8333, 1.0, 1.0, 1.0, 1.0, 1.0, 0.8333, 1.0, 0.5, 1.0, 0.6667, 1.0, 0.6667, 1.0, 0.5904, 1.0, 0.6667, 1.0, 0.8333, 1.0, 0.8333, 1.0, 0.6667, 1.0, 1.0, 1.0, 0.8333, 1.0, 0.8333, 1.0, 0.5904, 1.0, 0.6667, 1.0, 0.6667, 1.0, 0.5904, 1.0, 0.8333, 1.0, 1.0, 1.0, 0.899, 1.0, 0.8333, 1.0, 1.0, 1.0, 0.8333, 1.0, 0.899, 1.0, 0.6667, 1.0, 0.5904, 1.0, 0.5904, 1.0, 0.6667, 1.0, 0.8333, 1.0, 0.899, 1.0, 0.899, 1.0, 0.8333, 1.0, 0.6667, 1.0, 0.5904, 1.0, 0.5904, 1.0, 0.6667, 1.0, 0.6667, 1.0, 0.8333, 1.0, 0.8333, 1.0, 0.6667, 1.0, 0.899, 1.0, 0.8333, 1.0, 0.8333, 1.0, 0.899, 1.0, 0.8333, 1.0, 0.6667, 1.0, 0.6667, 1.0, 0.8333, 1.0, 0.899, 1.0, 0.8333, 1.0, 0.8333, 1.0, 0.899, 1.0, 0.6667, 1.0, 0.8333, 1.0, 0.8333, 1.0, 0.6667, 1.0, 0.8333, 1.0, 0.6667, 1.0, 0.6667, 1.0, 0.8333, 1.0, 0.899, 1.0, 0.8333, 1.0, 0.8333, 1.0, 0.899, 1.0, 0.5904, 1.0, 0.6667, 1.0, 0.6667, 1.0, 0.5904, 1.0, 0.8333, 1.0, 0.899, 1.0, 0.899, 1.0, 0.8333, 1.0, 0.6667, 1.0, 0.5904, 1.0, 0.5904, 1.0, 0.6667, 1.0, 0.5904, 1.0, 0.6667, 1.0, 0.6667, 1.0, 0.5904, 1.0, 0.8333, 1.0, 0.899, 1.0, 0.899, 1.0, 0.8333, 1.0, 0.6667, 1.0, 0.5904, 1.0, 0.5904, 1.0, 0.6667, 1.0, 0.6667, 1.0, 0.8333, 1.0, 0.8333, 1.0, 0.6667, 1.0, 0.8333, 1.0, 0.6667, 1.0, 0.6667, 1.0, 0.8333, 1.0, 0.6667, 1.0, 0.8333, 1.0, 0.8333, 1.0, 0.8333, 1.0, 0.6667, 1.0, 0.6667, 1.0, 0.6667, 1.0, 0.8333, 1.0, 0.8333, 1.0, 0.6667, 1.0, 0.8333, 1.0, 0.6667, 1.0, 0.6667, 1.0, 0.8333, 1.0, 0.899, 1.0, 0.8333, 1.0, 0.8333, 1.0, 0.899, 1.0, 0.5904, 1.0, 0.6667, 1.0, 0.6667, 1.0, 0.5904, 1.0, 0.8333, 1.0, 0.899, 1.0, 0.899, 1.0, 0.8333, 1.0, 0.8333, 1.0, 1.0, 1.0, 1.0, 1.0, 0.8333, 1.0, 0.5, 1.0, 0.6667, 1.0, 0.6667, 1.0, 0.5, 1.0, 0.6667, 1.0, 0.8333, 1.0, 0.8333, 1.0, 0.6667, 1.0, 0.1667, 1.0, 0.3333, 1.0, 0.3333, 1.0, 0.1667, 1.0, 0.3333, 1.0, 0.5, 1.0, 0.5, 1.0, 0.3333, 1.0, -8.941e-08, 1.0, 0.1667, 1.0, 0.1667, 1.0, -8.941e-08, 1.0, 0.4578, 0.37, 0.25, 0.49, 0.04215, 0.37, 0.04215, 0.13, 0.25, 0.01, 0.4578, 0.13, 0.8333, 1.0, 1.0, 1.0, 1.0, 1.0, 0.8333, 1.0, -8.941e-08, 1.0, 0.1667, 1.0, 0.1667, 1.0, -8.941e-08, 1.0, 0.3333, 1.0, 0.5, 1.0, 0.5, 1.0, 0.3333, 1.0, 0.6667, 1.0, 0.8333, 1.0, 0.8333, 1.0, 0.6667, 1.0, 0.1667, 1.0, 0.3333, 1.0, 0.3333, 1.0, 0.1667, 1.0, 0.6667, 1.0, 0.8333, 1.0, 0.8333, 1.0, 0.6667, 1.0, 0.6667, 0.9894, 0.8333, 1.0, 0.6667, 1.0, 0.6667, 1.0, 0.5, 1.0, 0.6667, 0.9894, 0.8333, 1.0, 0.6667, 1.0, 0.6667, 1.0, 0.6667, 0.9123, 0.8333, 0.9123, 0.8333, 0.9785, 0.6667, 0.9705, 0.3333, 0.9123, 0.5, 0.9123, 0.5, 0.9785, 0.3333, 0.9785, -8.941e-08, 0.9123, 0.1667, 0.9123, 0.1667, 0.9785, -8.941e-08, 0.9785, 0.8333, 0.9123, 1.0, 0.9123, 1.0, 0.9785, 0.8333, 0.9785, 0.5, 0.9123, 0.6667, 0.9123, 0.6667, 0.9705, 0.5, 0.9785, 0.1667, 0.9123, 0.3333, 0.9123, 0.3333, 0.9785, 0.1667, 0.9785])
me_cylinder.materials.append(mat_material_005)
me_cylinder.remesh_voxel_size = 1.0
me_cylinder.use_remesh_fix_poles = True
me_cylinder.use_remesh_preserve_attributes = False
me_cylinder.use_mirror_vertex_groups = False
me_cylinder.update()
me_sphere_003 = bpy.data.meshes.new('Sphere.003')
me_sphere_003.from_pydata([(-2.679, -0.3089, -1.11), (-2.755, -0.3538, -0.4447), (-1.66, -1.117, -1.015), (-1.653, -1.128, -0.5064), (-2.121, -0.5324, -1.38), (-2.238, -0.9681, -0.4781), (-1.031, -1.302, -1.248), (-0.9822, -1.679, -0.4918), (-1.15, -0.5698, -1.643), (0.4129, -1.087, -1.87), (-0.1173, -1.492, -1.493), (-0.1682, -2.015, -0.4974), (0.5092, -0.5752, -1.687), (-0.1992, -0.5742, -1.569), (-2.369, -0.2014, -0.07048), (-1.529, -0.9653, -0.1063), (-1.906, -0.4195, 0.1636), (-0.9219, -1.372, 0.1757), (-1.422, -0.3044, 0.3824), (-0.7007, -0.2536, 0.804), (-0.003046, -1.511, 0.1344), (-0.0863, -1.357, 0.7969), (-0.0353, -0.3743, 1.151), (-1.032, 0.4272, -1.106), (-0.1383, 0.1991, -1.497), (1.31, -2.169, -0.8958), (1.3, -2.208, -0.4328), (0.8993, -1.167, -1.849), (0.8592, -1.817, -1.348), (0.6813, -2.234, -0.4568), (0.971, -0.6588, -1.727), (1.953, -2.127, -0.8674), (1.977, -2.294, -0.3389), (1.381, -1.11, -1.818), (1.838, -1.512, -1.545), (1.431, -0.6669, -1.773), (2.014, -0.6767, -1.668), (2.738, -2.209, -0.1514), (2.849, -1.408, -1.236), (2.82, -2.021, -0.6432), (2.891, -0.464, -1.351), (3.27, -2.111, -4.822e-05), (3.863, -1.483, -1.235), (3.735, -1.971, -0.3494), (3.919, -0.4494, -1.421), (4.76, -1.448, -1.21), (4.665, -1.559, -0.3776), (4.834, -0.3808, -1.216), (5.279, -1.308, -0.9754), (5.427, -1.26, -0.3951), (5.322, -0.8586, -1.005), (5.632, -0.7243, -0.3613), (1.382, -2.198, 0.03688), (0.9964, -1.926, 0.2848), (0.9389, -1.511, 0.9621), (0.921, -0.4163, 1.101), (2.008, -2.252, 0.1919), (1.953, -1.737, 0.6608), (1.984, -1.301, 1.337), (2.381, -1.079, 1.723), (1.69, -0.4604, 1.693), (2.286, -0.4687, 1.913), (2.759, -2.223, 0.3401), (2.759, -1.805, 0.7967), (2.829, -1.492, 1.332), (2.815, -1.131, 1.704), (3.219, -0.4388, 1.77), (2.744, -0.4814, 1.892), (3.319, -2.115, 0.4221), (3.307, -1.926, 0.9207), (3.948, -1.832, 0.4775), (3.678, -1.671, 1.281), (3.278, -1.161, 1.71), (4.054, -0.7103, 1.1), (4.752, -1.319, 0.1845), (4.392, -1.322, 0.8437), (4.934, -0.5958, 0.522), (4.802, -0.6686, 0.8302), (5.221, -1.246, 0.01834), (5.302, -0.872, -0.09772), (1.072, -0.2507, -1.687), (0.8179, 0.1444, -1.678), (1.452, -0.2341, -1.705), (1.86, 0.1316, -1.65), (2.775, -0.1379, -1.035), (-2.468, 0.1496, -0.9437), (-2.482, 0.1801, -0.4574), (-1.945, 0.2928, -1.096), (-1.934, 0.3973, -0.4427), (-1.182, 0.6967, -0.3923), (-0.634, 0.9171, -0.9419), (-0.657, 0.9546, -0.4381), (-0.1254, 0.426, -1.468), (0.01601, 0.9643, -1.048), (0.05096, 1.01, -0.4547), (-2.292, 0.04918, -0.1236), (-1.869, 0.2355, -0.138), (-0.8809, 0.3792, 0.3554), (-0.6233, 0.1878, 0.8273), (-0.5626, 0.8122, 0.01996), (-0.002547, 0.4894, 0.4867), (0.06047, 0.2306, 0.7648), (-0.04227, 0.9078, 0.283), (4.953, -0.302, -0.3527), (1.104, -0.02379, -1.801), (0.8309, 0.3714, -1.65), (0.9115, 0.9049, -1.057), (0.9251, 0.9142, -0.4293), (1.484, -0.007191, -1.819), (1.873, 0.3585, -1.621), (1.872, 0.796, -0.9204), (1.856, 0.913, -0.3477), (2.788, 0.08903, -1.007), (2.813, 0.6877, -0.7349), (2.706, 0.9137, -0.2426), (3.705, 0.08065, -0.9424), (3.618, 0.4976, -0.3494), (3.242, 0.8169, -0.1417), (4.346, 0.1832, -0.9901), (4.371, 0.08337, -0.3047), (0.9518, 0.3738, 0.469), (0.9506, 0.4565, 1.106), (0.9371, 0.8029, 0.08807), (1.894, 0.4795, 0.6177), (1.958, 0.1104, 1.374), (2.279, -0.1018, 1.758), (1.861, 0.8813, 0.1767), (2.963, 0.6545, 0.9366), (2.829, 0.0362, 1.35), (2.612, -0.1284, 1.735), (2.698, 0.9388, 0.2274), (3.584, 0.4905, 0.7448), (3.625, -0.08288, 1.203), (3.236, 0.8166, 0.1738), (4.321, 0.2776, 0.3753), (4.152, -0.1584, 0.9073)], [], [(4, 2, 3, 5), (1, 0, 4, 5), (3, 2, 6, 7), (8, 6, 2, 4), (7, 6, 10, 11), (12, 9, 10, 13), (13, 10, 6, 8), (5, 3, 15, 16), (14, 1, 5, 16), (15, 3, 7, 17), (16, 15, 17, 18), (17, 7, 11, 20), (18, 17, 20, 21), (19, 18, 21, 22), (24, 13, 8, 23), (10, 9, 27, 28), (28, 25, 26, 29), (11, 10, 28, 29), (30, 27, 9, 12), (26, 25, 31, 32), (28, 27, 33, 34), (34, 31, 25, 28), (35, 33, 27, 30), (36, 34, 33, 35), (31, 34, 38, 39), (39, 37, 32, 31), (40, 38, 34, 36), (39, 38, 42, 43), (43, 41, 37, 39), (44, 42, 38, 40), (43, 42, 45, 46), (47, 45, 42, 44), (46, 45, 48, 49), (50, 48, 45, 47), (51, 49, 48, 50), (29, 26, 52, 53), (20, 11, 29, 53), (21, 20, 53, 54), (22, 21, 54, 55), (52, 26, 32, 56), (53, 52, 56, 57), (54, 53, 57, 58), (55, 54, 58, 60), (60, 58, 59, 61), (56, 32, 37, 62), (57, 56, 62, 63), (58, 57, 63, 64), (59, 58, 64, 65), (61, 59, 65, 67), (62, 37, 41, 68), (63, 62, 68, 69), (70, 68, 41, 43), (71, 69, 68, 70), (64, 63, 69, 71), (65, 64, 71, 72), (66, 72, 71, 73), (67, 65, 72, 66), (70, 43, 46, 74), (71, 70, 74, 75), (77, 75, 74, 76), (73, 71, 75, 77), (74, 46, 49, 78), (79, 78, 49, 51), (76, 74, 78, 79), (80, 30, 12, 81), (81, 12, 13, 24), (82, 35, 30, 80), (83, 36, 35, 82), (84, 40, 36, 83), (40, 84, 112), (84, 83, 109, 112), (81, 24, 92, 105), (24, 23, 92), (80, 81, 105, 104), (83, 82, 108, 109), (82, 80, 104, 108), (85, 0, 1, 86), (87, 4, 0, 85), (88, 87, 85, 86), (23, 8, 4, 87), (89, 23, 87, 88), (90, 23, 89, 91), (93, 92, 23, 90), (94, 93, 90, 91), (86, 1, 14, 95), (96, 88, 86, 95), (95, 14, 16, 96), (97, 89, 88, 96), (96, 16, 18, 97), (97, 18, 19, 98), (91, 89, 97, 99), (101, 100, 97, 98), (98, 19, 22, 101), (102, 94, 91, 99), (99, 97, 100, 102), (51, 50, 47, 103), (79, 51, 103, 76), (106, 105, 92, 93), (107, 106, 93, 94), (109, 108, 104, 105), (110, 109, 105, 106), (111, 110, 106, 107), (113, 112, 109, 110), (114, 113, 110, 111), (115, 44, 40, 112), (116, 115, 112, 113), (117, 116, 113, 114), (118, 47, 44, 115), (119, 103, 47, 118), (119, 118, 115, 116), (121, 120, 100, 101), (101, 22, 55, 121), (122, 107, 94, 102), (102, 100, 120, 122), (124, 123, 120, 121), (121, 55, 60, 124), (124, 60, 61, 125), (126, 111, 107, 122), (122, 120, 123, 126), (128, 127, 123, 124), (129, 67, 66, 128), (129, 128, 124, 125), (125, 61, 67, 129), (130, 114, 111, 126), (126, 123, 127, 130), (132, 131, 127, 128), (128, 66, 73, 132), (133, 131, 116, 117), (133, 117, 114, 130), (130, 127, 131, 133), (134, 76, 103, 119), (134, 119, 116, 131), (135, 77, 76, 134), (135, 134, 131, 132), (132, 73, 77, 135)])
me_sphere_003.materials.append(mat_material_004)
me_sphere_003.remesh_voxel_size = 1.0
me_sphere_003.use_remesh_fix_poles = True
me_sphere_003.use_remesh_preserve_attributes = False
me_sphere_003.use_mirror_vertex_groups = False
me_sphere_003.update()
me_cylinder_003 = bpy.data.meshes.new('Cylinder.003')
me_cylinder_003.from_pydata([(6.318, 2.287, -0.9082), (6.303, 2.02, -0.3842), (7.206, 1.967, -0.9082), (6.967, 1.846, -0.3842), (7.372, 1.038, -0.9082), (7.149, 1.185, -0.3842), (6.651, 0.4292, -0.9082), (6.666, 0.6965, -0.3842), (5.763, 0.7497, -0.9082), (6.002, 0.8701, -0.3842), (5.597, 1.679, -0.9082), (5.821, 1.532, -0.3842), (6.919, 1.61, 0.03604), (6.485, 1.862, 0.06008), (6.923, 1.107, 0.03604), (6.485, 0.855, 0.06008), (6.051, 1.107, 0.08411), (6.051, 1.61, 0.08411), (7.041, 1.738, 1.718), (6.669, 1.825, 1.662), (7.263, 1.251, 1.348), (7.01, 0.8917, 1.662), (6.524, 0.9788, 1.606), (6.354, 1.445, 1.606), (7.277, 1.407, 3.145), (7.106, 1.677, 3.275), (7.229, 0.8683, 3.145), (6.982, 0.5523, 3.275), (6.496, 0.8688, 3.203), (6.535, 1.463, 3.203), (8.019, 1.38, 4.73), (7.554, 1.478, 4.73), (8.019, 0.8389, 4.73), (7.554, 0.5683, 4.73), (7.09, 0.8389, 4.73), (7.09, 1.38, 4.73), (7.602, 0.8047, 3.946), (6.805, 1.153, 4.141), (6.837, 0.7007, 4.141), (7.589, 1.232, 3.966), (7.379, 1.387, 4.126), (7.277, 0.4776, 4.126), (8.016, 1.128, 5.122), (7.785, 1.324, 5.122), (8.122, 0.7353, 5.122), (7.679, 0.5391, 5.122), (7.342, 0.7353, 5.122), (7.342, 1.128, 5.122), (7.23, 1.118, 1.916), (6.408, 1.01, 0.89), (6.279, 1.486, 0.89), (7.136, 1.216, 0.8049), (6.881, 0.8827, 0.9265), (6.624, 1.834, 0.9265), (7.011, 1.706, 0.9629)], [], [(0, 1, 3, 2), (2, 3, 5, 4), (4, 5, 7, 6), (6, 7, 9, 8), (9, 7, 15, 16), (8, 9, 11, 10), (10, 11, 1, 0), (0, 2, 4, 6, 8, 10), (50, 49, 22, 23), (5, 3, 12, 14), (11, 9, 16, 17), (3, 1, 13, 12), (7, 5, 14, 15), (1, 11, 17, 13), (22, 21, 27, 28), (52, 51, 20, 21), (54, 53, 19, 18), (53, 50, 23, 19), (49, 52, 21, 22), (51, 54, 18, 20), (48, 21, 20), (23, 22, 28, 29), (21, 48, 26, 27), (18, 19, 25, 24), (19, 23, 29, 25), (33, 32, 44, 45), (40, 37, 35, 31), (38, 41, 33, 34), (37, 38, 34, 35), (36, 39, 30, 32), (41, 36, 32, 33), (39, 40, 31, 30), (24, 25, 40, 39), (27, 26, 36, 41), (26, 24, 39, 36), (29, 28, 38, 37), (28, 27, 41, 38), (25, 29, 37, 40), (42, 43, 47, 46, 45, 44), (30, 31, 43, 42), (31, 35, 47, 43), (34, 33, 45, 46), (32, 30, 42, 44), (35, 34, 46, 47), (48, 18, 24, 26), (18, 48, 20), (14, 12, 54, 51), (16, 15, 52, 49), (13, 17, 50, 53), (12, 13, 53, 54), (15, 14, 51, 52), (17, 16, 49, 50)])
_uv = me_cylinder_003.uv_layers.new(name='UVMap')
_uv.uv.foreach_set('vector', [1.0, 0.5, 1.0, 0.8268, 0.8333, 0.8268, 0.8333, 0.5, 0.8333, 0.5, 0.8333, 0.8268, 0.6667, 0.8268, 0.6667, 0.5, 0.6667, 0.5, 0.6667, 0.8268, 0.5, 0.8268, 0.5, 0.5, 0.5, 0.5, 0.5, 0.8268, 0.3333, 0.8268, 0.3333, 0.5, 0.3333, 0.8268, 0.5, 0.8268, 0.5, 0.9123, 0.3333, 0.9123, 0.3333, 0.5, 0.3333, 0.8268, 0.1667, 0.8268, 0.1667, 0.5, 0.1667, 0.5, 0.1667, 0.8268, -8.941e-08, 0.8268, -8.941e-08, 0.5, 0.75, 0.49, 0.9578, 0.37, 0.9578, 0.13, 0.75, 0.01, 0.5422, 0.13, 0.5422, 0.37, 0.1667, 0.9785, 0.3333, 0.9785, 0.3333, 1.0, 0.1667, 1.0, 0.6667, 0.8268, 0.8333, 0.8268, 0.8333, 0.9123, 0.6667, 0.9123, 0.1667, 0.8268, 0.3333, 0.8268, 0.3333, 0.9123, 0.1667, 0.9123, 0.8333, 0.8268, 1.0, 0.8268, 1.0, 0.9123, 0.8333, 0.9123, 0.5, 0.8268, 0.6667, 0.8268, 0.6667, 0.9123, 0.5, 0.9123, -8.941e-08, 0.8268, 0.1667, 0.8268, 0.1667, 0.9123, -8.941e-08, 0.9123, 0.3333, 1.0, 0.5, 1.0, 0.5, 1.0, 0.3333, 1.0, 0.5, 0.9785, 0.6667, 0.9705, 0.6667, 0.9894, 0.5, 1.0, 0.8333, 0.9785, 1.0, 0.9785, 1.0, 1.0, 0.8333, 1.0, -8.941e-08, 0.9785, 0.1667, 0.9785, 0.1667, 1.0, -8.941e-08, 1.0, 0.3333, 0.9785, 0.5, 0.9785, 0.5, 1.0, 0.3333, 1.0, 0.6667, 0.9705, 0.8333, 0.9785, 0.8333, 1.0, 0.6667, 0.9894, 0.6667, 1.0, 0.5, 1.0, 0.6667, 1.0, 0.1667, 1.0, 0.3333, 1.0, 0.3333, 1.0, 0.1667, 1.0, 0.5, 1.0, 0.6667, 1.0, 0.6667, 1.0, 0.5, 1.0, 0.8333, 1.0, 1.0, 1.0, 1.0, 1.0, 0.8333, 1.0, -8.941e-08, 1.0, 0.1667, 1.0, 0.1667, 1.0, -8.941e-08, 1.0, 0.5, 1.0, 0.6667, 1.0, 0.6667, 1.0, 0.5, 1.0, -8.941e-08, 1.0, 0.1667, 1.0, 0.1667, 1.0, -8.941e-08, 1.0, 0.3333, 1.0, 0.5, 1.0, 0.5, 1.0, 0.3333, 1.0, 0.1667, 1.0, 0.3333, 1.0, 0.3333, 1.0, 0.1667, 1.0, 0.6667, 1.0, 0.8333, 1.0, 0.8333, 1.0, 0.6667, 1.0, 0.5, 1.0, 0.6667, 1.0, 0.6667, 1.0, 0.5, 1.0, 0.8333, 1.0, 1.0, 1.0, 1.0, 1.0, 0.8333, 1.0, 0.8333, 1.0, 1.0, 1.0, 1.0, 1.0, 0.8333, 1.0, 0.5, 1.0, 0.6667, 1.0, 0.6667, 1.0, 0.5, 1.0, 0.6667, 1.0, 0.8333, 1.0, 0.8333, 1.0, 0.6667, 1.0, 0.1667, 1.0, 0.3333, 1.0, 0.3333, 1.0, 0.1667, 1.0, 0.3333, 1.0, 0.5, 1.0, 0.5, 1.0, 0.3333, 1.0, -8.941e-08, 1.0, 0.1667, 1.0, 0.1667, 1.0, -8.941e-08, 1.0, 0.4578, 0.37, 0.25, 0.49, 0.04215, 0.37, 0.04215, 0.13, 0.25, 0.01, 0.4578, 0.13, 0.8333, 1.0, 1.0, 1.0, 1.0, 1.0, 0.8333, 1.0, -8.941e-08, 1.0, 0.1667, 1.0, 0.1667, 1.0, -8.941e-08, 1.0, 0.3333, 1.0, 0.5, 1.0, 0.5, 1.0, 0.3333, 1.0, 0.6667, 1.0, 0.8333, 1.0, 0.8333, 1.0, 0.6667, 1.0, 0.1667, 1.0, 0.3333, 1.0, 0.3333, 1.0, 0.1667, 1.0, 0.6667, 1.0, 0.8333, 1.0, 0.8333, 1.0, 0.6667, 1.0, 0.8333, 1.0, 0.6667, 1.0, 0.6667, 1.0, 0.6667, 0.9123, 0.8333, 0.9123, 0.8333, 0.9785, 0.6667, 0.9705, 0.3333, 0.9123, 0.5, 0.9123, 0.5, 0.9785, 0.3333, 0.9785, -8.941e-08, 0.9123, 0.1667, 0.9123, 0.1667, 0.9785, -8.941e-08, 0.9785, 0.8333, 0.9123, 1.0, 0.9123, 1.0, 0.9785, 0.8333, 0.9785, 0.5, 0.9123, 0.6667, 0.9123, 0.6667, 0.9705, 0.5, 0.9785, 0.1667, 0.9123, 0.3333, 0.9123, 0.3333, 0.9785, 0.1667, 0.9785])
me_cylinder_003.materials.append(mat_material_008)
me_cylinder_003.remesh_voxel_size = 1.0
me_cylinder_003.use_remesh_fix_poles = True
me_cylinder_003.use_remesh_preserve_attributes = False
me_cylinder_003.use_mirror_vertex_groups = False
me_cylinder_003.update()
me_sphere_015 = bpy.data.meshes.new('Sphere.015')
me_sphere_015.from_pydata([(3.59, 0.7161, -0.684), (3.376, 0.6712, 0.09669), (3.779, -0.1377, -0.4955), (3.72, -0.1497, 0.1032), (3.926, 0.4769, -0.9355), (3.475, 0.02982, 0.08578), (4.41, -0.3304, -0.7208), (4.555, -0.7082, 0.0926), (4.267, 0.4047, -1.138), (6.128, -0.1159, -1.343), (5.551, -0.5205, -0.9506), (5.545, -1.044, 0.049), (6.222, 0.3959, -1.286), (5.298, 0.397, -1.038), (3.534, 0.8112, 0.656), (3.794, 0.01285, 0.6597), (3.647, 0.5741, 1.039), (4.52, -0.4005, 0.9987), (3.848, 0.6724, 1.428), (4.658, 0.7175, 2.181), (4.65, -0.54, 1.219), (5.011, -0.3862, 1.756), (5.531, 0.5968, 2.517), (4.481, 1.407, -0.5485), (5.386, 1.17, -0.9604), (7.033, -1.198, -0.3485), (7.023, -1.237, 0.1145), (6.629, -0.1958, -1.351), (6.582, -0.846, -0.8008), (6.404, -1.263, 0.09047), (6.729, 0.3123, -1.45), (7.676, -1.156, -0.3201), (7.7, -1.323, 0.2084), (7.109, -0.1389, -1.31), (7.561, -0.5408, -0.9973), (7.173, 0.3042, -1.376), (7.737, 0.2944, -1.121), (8.461, -1.238, 0.3959), (8.726, -0.4372, -0.9942), (8.578, -1.05, -0.09255), (8.791, 0.5072, -1.301), (9.11, -1.14, 0.5585), (10.19, -0.5119, -0.6404), (9.937, -0.9998, 0.2437), (10.52, 0.5217, -0.7922), (10.92, -0.4766, -0.6216), (11.16, -0.588, 0.2433), (11.43, 0.5903, -0.5848), (11.62, -0.3368, -0.3692), (12.02, -0.2891, 0.235), (11.88, 0.1126, -0.3774), (12.2, 0.2469, 0.2666), (7.105, -1.227, 0.5842), (6.716, -0.955, 0.862), (6.635, -0.5398, 1.72), (6.556, 0.5549, 2.326), (7.731, -1.28, 0.7392), (7.664, -0.766, 1.299), (7.672, -0.3298, 2.293), (8.089, -0.1077, 2.833), (7.335, 0.5107, 2.844), (7.942, 0.5024, 3.18), (8.482, -1.252, 0.8874), (8.516, -0.8343, 1.454), (8.629, -0.5212, 2.228), (8.589, -0.16, 2.814), (8.999, 0.5323, 3.103), (8.433, 0.4897, 3.243), (9.129, -1.144, 0.9827), (9.141, -0.9547, 1.571), (10.28, -0.8613, 1.098), (9.665, -0.7002, 2.073), (9.136, -0.1902, 2.802), (10.67, 0.2661, 2.088), (11.47, -0.3474, 0.8273), (11.13, -0.3507, 1.536), (11.63, 0.3984, 1.217), (11.35, 0.3374, 1.618), (11.87, -0.2745, 0.6542), (12.19, 0.09913, 0.5613), (6.809, 0.7204, -1.242), (6.534, 1.116, -1.132), (7.18, 0.737, -1.196), (7.583, 1.103, -1.102), (8.65, 0.8332, -1.304), (3.849, 1.175, -0.4736), (3.77, 1.205, 0.1326), (4.245, 1.307, -0.6111), (4.165, 1.41, 0.2077), (4.355, 1.677, 0.3027), (4.901, 1.888, -0.3776), (4.861, 1.926, 0.2154), (5.439, 1.397, -0.9329), (5.679, 1.935, -0.503), (5.706, 1.981, 0.1483), (3.766, 1.067, 0.6141), (4.096, 1.245, 0.6522), (4.45, 1.351, 1.43), (4.809, 1.159, 2.12), (4.929, 1.783, 0.836), (5.549, 1.486, 1.569), (5.609, 1.216, 2.019), (5.591, 1.879, 1.088), (11.91, 0.6691, 0.3126), (6.828, 0.9473, -1.261), (6.552, 1.342, -1.103), (6.635, 1.876, -0.5101), (6.647, 1.885, 0.1263), (7.207, 0.9639, -1.272), (7.596, 1.33, -1.074), (7.595, 1.767, -0.3731), (7.579, 1.884, 0.2003), (8.643, 1.06, -1.139), (8.544, 1.659, -0.1952), (8.429, 1.885, 0.3047), (10.25, 1.052, -0.322), (9.789, 1.469, 0.2421), (9.009, 1.788, 0.4134), (11.04, 1.154, -0.3494), (11.31, 1.054, 0.3589), (6.46, 1.63, 1.341), (6.598, 1.479, 2.031), (6.619, 1.829, 0.7375), (7.591, 1.54, 1.361), (7.613, 1.082, 2.482), (7.94, 0.8694, 2.981), (7.58, 1.865, 0.75), (8.692, 1.626, 1.74), (8.583, 1.007, 2.53), (8.299, 0.8427, 3.016), (8.419, 1.91, 0.7924), (9.547, 1.462, 1.549), (9.784, 0.8882, 2.316), (8.98, 1.788, 0.759), (10.95, 1.249, 1.033), (10.85, 0.8133, 1.771)], [], [(4, 2, 3, 5), (1, 0, 4, 5), (3, 2, 6, 7), (8, 6, 2, 4), (7, 6, 10, 11), (12, 9, 10, 13), (13, 10, 6, 8), (5, 3, 15, 16), (14, 1, 5, 16), (15, 3, 7, 17), (16, 15, 17, 18), (17, 7, 11, 20), (18, 17, 20, 21), (19, 18, 21, 22), (24, 13, 8, 23), (10, 9, 27, 28), (28, 25, 26, 29), (11, 10, 28, 29), (30, 27, 9, 12), (26, 25, 31, 32), (28, 27, 33, 34), (34, 31, 25, 28), (35, 33, 27, 30), (36, 34, 33, 35), (31, 34, 38, 39), (39, 37, 32, 31), (40, 38, 34, 36), (39, 38, 42, 43), (43, 41, 37, 39), (44, 42, 38, 40), (43, 42, 45, 46), (47, 45, 42, 44), (46, 45, 48, 49), (50, 48, 45, 47), (51, 49, 48, 50), (29, 26, 52, 53), (20, 11, 29, 53), (21, 20, 53, 54), (22, 21, 54, 55), (52, 26, 32, 56), (53, 52, 56, 57), (54, 53, 57, 58), (55, 54, 58, 60), (60, 58, 59, 61), (56, 32, 37, 62), (57, 56, 62, 63), (58, 57, 63, 64), (59, 58, 64, 65), (61, 59, 65, 67), (62, 37, 41, 68), (63, 62, 68, 69), (70, 68, 41, 43), (71, 69, 68, 70), (64, 63, 69, 71), (65, 64, 71, 72), (66, 72, 71, 73), (67, 65, 72, 66), (70, 43, 46, 74), (71, 70, 74, 75), (77, 75, 74, 76), (73, 71, 75, 77), (74, 46, 49, 78), (79, 78, 49, 51), (76, 74, 78, 79), (80, 30, 12, 81), (81, 12, 13, 24), (82, 35, 30, 80), (83, 36, 35, 82), (84, 40, 36, 83), (40, 84, 112), (84, 83, 109, 112), (81, 24, 92, 105), (24, 23, 92), (80, 81, 105, 104), (83, 82, 108, 109), (82, 80, 104, 108), (85, 0, 1, 86), (87, 4, 0, 85), (88, 87, 85, 86), (23, 8, 4, 87), (89, 23, 87, 88), (90, 23, 89, 91), (93, 92, 23, 90), (94, 93, 90, 91), (86, 1, 14, 95), (96, 88, 86, 95), (95, 14, 16, 96), (97, 89, 88, 96), (96, 16, 18, 97), (97, 18, 19, 98), (91, 89, 97, 99), (101, 100, 97, 98), (98, 19, 22, 101), (102, 94, 91, 99), (99, 97, 100, 102), (51, 50, 47, 103), (79, 51, 103, 76), (106, 105, 92, 93), (107, 106, 93, 94), (109, 108, 104, 105), (110, 109, 105, 106), (111, 110, 106, 107), (113, 112, 109, 110), (114, 113, 110, 111), (115, 44, 40, 112), (116, 115, 112, 113), (117, 116, 113, 114), (118, 47, 44, 115), (119, 103, 47, 118), (119, 118, 115, 116), (121, 120, 100, 101), (101, 22, 55, 121), (122, 107, 94, 102), (102, 100, 120, 122), (124, 123, 120, 121), (121, 55, 60, 124), (124, 60, 61, 125), (126, 111, 107, 122), (122, 120, 123, 126), (128, 127, 123, 124), (129, 67, 66, 128), (129, 128, 124, 125), (125, 61, 67, 129), (130, 114, 111, 126), (126, 123, 127, 130), (132, 131, 127, 128), (128, 66, 73, 132), (133, 131, 116, 117), (133, 117, 114, 130), (130, 127, 131, 133), (134, 76, 103, 119), (134, 119, 116, 131), (135, 77, 76, 134), (135, 134, 131, 132), (132, 73, 77, 135)])
me_sphere_015.materials.append(mat_material_001)
me_sphere_015.remesh_voxel_size = 1.0
me_sphere_015.use_remesh_fix_poles = True
me_sphere_015.use_remesh_preserve_attributes = False
me_sphere_015.use_mirror_vertex_groups = False
me_sphere_015.update()
me_cylinder_001 = bpy.data.meshes.new('Cylinder.001')
me_cylinder_001.from_pydata([(16.63, 0.8203, -0.9439), (16.62, 0.553, -0.4198), (17.52, 0.4999, -0.9439), (17.28, 0.3795, -0.4198), (17.69, -0.4292, -0.9439), (17.46, -0.2823, -0.4198), (16.96, -1.038, -0.9439), (16.98, -0.7705, -0.4198), (16.08, -0.7173, -0.9439), (16.32, -0.5969, -0.4198), (15.91, 0.2117, -0.9439), (16.13, 0.06484, -0.4198), (17.23, 0.1429, 0.0004024), (16.8, 0.3945, 0.02444), (17.24, -0.3603, 0.0004024), (16.8, -0.612, 0.02444), (16.36, -0.3603, 0.04847), (16.36, 0.1429, 0.04847), (17.35, 0.2708, 3.082), (16.98, 0.3579, 3.025), (17.31, -0.3486, 2.987), (17.32, -0.5753, 3.025), (16.84, -0.4882, 2.969), (16.67, -0.02164, 2.969), (17.08, -0.4654, 4.521), (16.81, -0.2145, 4.624), (17.08, -0.9671, 4.521), (16.81, -1.218, 4.624), (16.38, -0.9671, 4.567), (16.38, -0.4654, 4.567), (16.9, -0.1613, 6.093), (16.56, 0.03483, 6.093), (16.9, -0.5536, 6.093), (16.56, -0.7497, 6.093), (16.22, -0.5536, 6.093), (16.22, -0.1613, 6.093), (16.96, -0.7854, 5.301), (16.96, -0.3481, 5.226), (17.33, -0.3431, 5.312), (17.34, -0.7804, 5.398), (17.31, -0.4817, 4.838), (17.31, -0.284, 4.991), (17.31, -0.9834, 4.838), (17.31, -1.044, 4.972), (18.02, -0.3435, 5.648), (18.02, -0.6431, 5.568), (18.02, -0.2853, 5.31), (18.02, -0.2083, 5.465), (18.02, -0.5988, 5.156), (18.02, -0.6773, 5.222), (18.56, -0.302, 5.905), (18.55, -0.5243, 5.946), (18.66, -0.3725, 5.683), (18.63, -0.272, 5.755), (18.66, -0.6274, 5.683), (18.63, -0.658, 5.746), (18.96, -0.2585, 6.083), (18.84, -0.4123, 6.197), (19.1, -0.4537, 6.017), (19.09, -0.3283, 6.004), (19.0, -0.659, 6.127), (18.94, -0.6445, 6.168), (19.12, -0.01124, 6.509), (18.99, -0.1651, 6.623), (19.26, -0.2064, 6.443), (19.24, -0.08104, 6.43), (19.16, -0.4117, 6.553), (19.09, -0.3973, 6.594), (17.0, -0.6728, 5.686), (16.25, -0.3177, 5.308), (16.28, -0.7663, 5.308), (17.0, -0.2574, 5.647), (16.68, -0.09344, 5.337), (16.6, -0.9906, 5.337), (16.97, -0.3394, 6.485), (16.67, -0.1433, 6.485), (17.0, -0.7317, 6.485), (16.64, -0.9278, 6.485), (16.3, -0.7317, 6.485), (16.3, -0.3394, 6.485), (16.72, -0.4569, 2.253), (16.59, 0.01871, 2.253), (17.45, -0.2511, 2.318), (17.19, -0.5843, 2.29), (16.94, 0.3669, 2.29), (17.32, 0.2394, 2.326)], [], [(0, 1, 3, 2), (2, 3, 5, 4), (4, 5, 7, 6), (6, 7, 9, 8), (9, 7, 15, 16), (8, 9, 11, 10), (10, 11, 1, 0), (0, 2, 4, 6, 8, 10), (81, 80, 22, 23), (5, 3, 12, 14), (11, 9, 16, 17), (3, 1, 13, 12), (7, 5, 14, 15), (1, 11, 17, 13), (22, 21, 27, 28), (83, 82, 20, 21), (85, 84, 19, 18), (84, 81, 23, 19), (80, 83, 21, 22), (82, 85, 18, 20), (37, 36, 39, 38), (23, 22, 28, 29), (21, 20, 26, 27), (18, 19, 25, 24), (19, 23, 29, 25), (33, 32, 76, 77), (36, 27, 39), (72, 69, 35, 31), (70, 73, 33, 34), (69, 70, 34, 35), (39, 27, 43), (68, 71, 30, 32), (73, 68, 32, 33), (71, 72, 31, 30), (27, 26, 42, 43), (26, 24, 40, 42), (25, 37, 38), (43, 42, 48, 49), (24, 25, 41, 40), (25, 38, 41), (45, 49, 55, 51), (40, 41, 47, 46), (39, 43, 49, 45), (42, 40, 46, 48), (41, 38, 44, 47), (38, 39, 45, 44), (53, 50, 56, 59), (48, 46, 52, 54), (44, 45, 51, 50), (47, 44, 50, 53), (49, 48, 54, 55), (46, 47, 53, 52), (57, 61, 67, 63), (55, 54, 60, 61), (52, 53, 59, 58), (51, 55, 61, 57), (54, 52, 58, 60), (50, 51, 57, 56), (66, 64, 65, 62, 63, 67), (60, 58, 64, 66), (56, 57, 63, 62), (59, 56, 62, 65), (61, 60, 66, 67), (58, 59, 65, 64), (37, 25, 72, 71), (27, 36, 68, 73), (36, 37, 71, 68), (29, 28, 70, 69), (28, 27, 73, 70), (25, 29, 69, 72), (74, 75, 79, 78, 77, 76), (30, 31, 75, 74), (31, 35, 79, 75), (34, 33, 77, 78), (32, 30, 74, 76), (35, 34, 78, 79), (20, 18, 24, 26), (14, 12, 85, 82), (16, 15, 83, 80), (13, 17, 81, 84), (12, 13, 84, 85), (15, 14, 82, 83), (17, 16, 80, 81)])
_uv = me_cylinder_001.uv_layers.new(name='UVMap')
_uv.uv.foreach_set('vector', [1.0, 0.5, 1.0, 0.8268, 0.8333, 0.8268, 0.8333, 0.5, 0.8333, 0.5, 0.8333, 0.8268, 0.6667, 0.8268, 0.6667, 0.5, 0.6667, 0.5, 0.6667, 0.8268, 0.5, 0.8268, 0.5, 0.5, 0.5, 0.5, 0.5, 0.8268, 0.3333, 0.8268, 0.3333, 0.5, 0.3333, 0.8268, 0.5, 0.8268, 0.5, 0.9123, 0.3333, 0.9123, 0.3333, 0.5, 0.3333, 0.8268, 0.1667, 0.8268, 0.1667, 0.5, 0.1667, 0.5, 0.1667, 0.8268, -8.941e-08, 0.8268, -8.941e-08, 0.5, 0.75, 0.49, 0.9578, 0.37, 0.9578, 0.13, 0.75, 0.01, 0.5422, 0.13, 0.5422, 0.37, 0.1667, 0.9785, 0.3333, 0.9785, 0.3333, 1.0, 0.1667, 1.0, 0.6667, 0.8268, 0.8333, 0.8268, 0.8333, 0.9123, 0.6667, 0.9123, 0.1667, 0.8268, 0.3333, 0.8268, 0.3333, 0.9123, 0.1667, 0.9123, 0.8333, 0.8268, 1.0, 0.8268, 1.0, 0.9123, 0.8333, 0.9123, 0.5, 0.8268, 0.6667, 0.8268, 0.6667, 0.9123, 0.5, 0.9123, -8.941e-08, 0.8268, 0.1667, 0.8268, 0.1667, 0.9123, -8.941e-08, 0.9123, 0.3333, 1.0, 0.5, 1.0, 0.5, 1.0, 0.3333, 1.0, 0.5, 0.9785, 0.6667, 0.9705, 0.6667, 0.9894, 0.5, 1.0, 0.8333, 0.9785, 1.0, 0.9785, 1.0, 1.0, 0.8333, 1.0, -8.941e-08, 0.9785, 0.1667, 0.9785, 0.1667, 1.0, -8.941e-08, 1.0, 0.3333, 0.9785, 0.5, 0.9785, 0.5, 1.0, 0.3333, 1.0, 0.6667, 0.9705, 0.8333, 0.9785, 0.8333, 1.0, 0.6667, 0.9894, 0.8333, 1.0, 0.6667, 1.0, 0.6667, 1.0, 0.8333, 1.0, 0.1667, 1.0, 0.3333, 1.0, 0.3333, 1.0, 0.1667, 1.0, 0.5, 1.0, 0.6667, 1.0, 0.6667, 1.0, 0.5, 1.0, 0.8333, 1.0, 1.0, 1.0, 1.0, 1.0, 0.8333, 1.0, -8.941e-08, 1.0, 0.1667, 1.0, 0.1667, 1.0, -8.941e-08, 1.0, 0.5, 1.0, 0.6667, 1.0, 0.6667, 1.0, 0.5, 1.0, 0.6667, 1.0, 0.5, 1.0, 0.6667, 1.0, -8.941e-08, 1.0, 0.1667, 1.0, 0.1667, 1.0, -8.941e-08, 1.0, 0.3333, 1.0, 0.5, 1.0, 0.5, 1.0, 0.3333, 1.0, 0.1667, 1.0, 0.3333, 1.0, 0.3333, 1.0, 0.1667, 1.0, 0.6667, 1.0, 0.5, 1.0, 0.5904, 1.0, 0.6667, 1.0, 0.8333, 1.0, 0.8333, 1.0, 0.6667, 1.0, 0.5, 1.0, 0.6667, 1.0, 0.6667, 1.0, 0.5, 1.0, 0.8333, 1.0, 1.0, 1.0, 1.0, 1.0, 0.8333, 1.0, 0.5, 1.0, 0.6667, 1.0, 0.6667, 1.0, 0.5904, 1.0, 0.6667, 1.0, 0.8333, 1.0, 0.8333, 1.0, 0.6667, 1.0, 1.0, 1.0, 0.8333, 1.0, 0.8333, 1.0, 0.5904, 1.0, 0.6667, 1.0, 0.6667, 1.0, 0.5904, 1.0, 0.8333, 1.0, 1.0, 1.0, 0.899, 1.0, 0.8333, 1.0, 1.0, 1.0, 0.8333, 1.0, 0.899, 1.0, 0.6667, 1.0, 0.5904, 1.0, 0.5904, 1.0, 0.6667, 1.0, 0.8333, 1.0, 0.899, 1.0, 0.899, 1.0, 0.8333, 1.0, 0.6667, 1.0, 0.5904, 1.0, 0.5904, 1.0, 0.6667, 1.0, 0.6667, 1.0, 0.8333, 1.0, 0.8333, 1.0, 0.6667, 1.0, 0.899, 1.0, 0.8333, 1.0, 0.8333, 1.0, 0.899, 1.0, 0.8333, 1.0, 0.6667, 1.0, 0.6667, 1.0, 0.8333, 1.0, 0.899, 1.0, 0.8333, 1.0, 0.8333, 1.0, 0.899, 1.0, 0.6667, 1.0, 0.8333, 1.0, 0.8333, 1.0, 0.6667, 1.0, 0.8333, 1.0, 0.6667, 1.0, 0.6667, 1.0, 0.8333, 1.0, 0.899, 1.0, 0.8333, 1.0, 0.8333, 1.0, 0.899, 1.0, 0.5904, 1.0, 0.6667, 1.0, 0.6667, 1.0, 0.5904, 1.0, 0.8333, 1.0, 0.899, 1.0, 0.899, 1.0, 0.8333, 1.0, 0.6667, 1.0, 0.5904, 1.0, 0.5904, 1.0, 0.6667, 1.0, 0.5904, 1.0, 0.6667, 1.0, 0.6667, 1.0, 0.5904, 1.0, 0.8333, 1.0, 0.899, 1.0, 0.899, 1.0, 0.8333, 1.0, 0.6667, 1.0, 0.5904, 1.0, 0.5904, 1.0, 0.6667, 1.0, 0.6667, 1.0, 0.8333, 1.0, 0.8333, 1.0, 0.6667, 1.0, 0.8333, 1.0, 0.6667, 1.0, 0.6667, 1.0, 0.8333, 1.0, 0.6667, 1.0, 0.8333, 1.0, 0.8333, 1.0, 0.8333, 1.0, 0.6667, 1.0, 0.6667, 1.0, 0.6667, 1.0, 0.8333, 1.0, 0.8333, 1.0, 0.6667, 1.0, 0.8333, 1.0, 0.6667, 1.0, 0.6667, 1.0, 0.8333, 1.0, 0.899, 1.0, 0.8333, 1.0, 0.8333, 1.0, 0.899, 1.0, 0.5904, 1.0, 0.6667, 1.0, 0.6667, 1.0, 0.5904, 1.0, 0.8333, 1.0, 0.899, 1.0, 0.899, 1.0, 0.8333, 1.0, 0.8333, 1.0, 1.0, 1.0, 1.0, 1.0, 0.8333, 1.0, 0.5, 1.0, 0.6667, 1.0, 0.6667, 1.0, 0.5, 1.0, 0.6667, 1.0, 0.8333, 1.0, 0.8333, 1.0, 0.6667, 1.0, 0.1667, 1.0, 0.3333, 1.0, 0.3333, 1.0, 0.1667, 1.0, 0.3333, 1.0, 0.5, 1.0, 0.5, 1.0, 0.3333, 1.0, -8.941e-08, 1.0, 0.1667, 1.0, 0.1667, 1.0, -8.941e-08, 1.0, 0.4578, 0.37, 0.25, 0.49, 0.04215, 0.37, 0.04215, 0.13, 0.25, 0.01, 0.4578, 0.13, 0.8333, 1.0, 1.0, 1.0, 1.0, 1.0, 0.8333, 1.0, -8.941e-08, 1.0, 0.1667, 1.0, 0.1667, 1.0, -8.941e-08, 1.0, 0.3333, 1.0, 0.5, 1.0, 0.5, 1.0, 0.3333, 1.0, 0.6667, 1.0, 0.8333, 1.0, 0.8333, 1.0, 0.6667, 1.0, 0.1667, 1.0, 0.3333, 1.0, 0.3333, 1.0, 0.1667, 1.0, 0.6667, 1.0, 0.8333, 1.0, 0.8333, 1.0, 0.6667, 1.0, 0.6667, 0.9123, 0.8333, 0.9123, 0.8333, 0.9785, 0.6667, 0.9705, 0.3333, 0.9123, 0.5, 0.9123, 0.5, 0.9785, 0.3333, 0.9785, -8.941e-08, 0.9123, 0.1667, 0.9123, 0.1667, 0.9785, -8.941e-08, 0.9785, 0.8333, 0.9123, 1.0, 0.9123, 1.0, 0.9785, 0.8333, 0.9785, 0.5, 0.9123, 0.6667, 0.9123, 0.6667, 0.9705, 0.5, 0.9785, 0.1667, 0.9123, 0.3333, 0.9123, 0.3333, 0.9785, 0.1667, 0.9785])
me_cylinder_001.materials.append(mat_material_006)
me_cylinder_001.remesh_voxel_size = 1.0
me_cylinder_001.use_remesh_fix_poles = True
me_cylinder_001.use_remesh_preserve_attributes = False
me_cylinder_001.use_mirror_vertex_groups = False
me_cylinder_001.update()
me_sphere_013 = bpy.data.meshes.new('Sphere.013')
me_sphere_013.from_pydata([(-19.4, -0.4407, -1.559), (-19.55, -0.4765, -0.8017), (-18.03, -1.441, -1.857), (-18.3, -1.313, -0.9954), (-18.51, -0.756, -2.145), (-18.98, -1.106, -0.8827), (-17.36, -1.691, -2.465), (-17.71, -1.881, -0.9615), (-17.28, -0.8303, -2.94), (-16.28, -1.365, -3.038), (-16.69, -1.862, -2.704), (-16.87, -2.252, -1.014), (-16.18, -0.8133, -2.837), (-16.62, -0.8347, -2.932), (-19.16, -0.3242, -0.4275), (-18.29, -1.095, -0.4904), (-18.7, -0.5423, -0.1935), (-17.71, -1.494, -0.1813), (-18.21, -0.4271, 0.0254), (-17.49, -0.3763, 0.447), (-16.79, -1.639, -0.2311), (-16.88, -1.48, 0.4398), (-16.83, -0.497, 0.794), (-17.48, 0.4297, -2.0), (-16.62, 0.2535, -2.827), (-15.34, -2.435, -1.286), (-15.4, -2.416, -0.7825), (-15.87, -1.421, -2.906), (-15.78, -2.152, -2.129), (-16.02, -2.448, -0.8526), (-15.77, -0.8936, -2.799), (-14.74, -2.342, -1.216), (-14.77, -2.463, -0.692), (-15.4, -1.326, -2.71), (-14.89, -1.723, -2.058), (-15.24, -0.8947, -2.722), (-14.57, -0.8944, -2.422), (-14.05, -2.334, -0.5083), (-13.94, -1.536, -1.593), (-13.96, -2.155, -0.9992), (-13.72, -0.6273, -2.082), (-13.52, -2.234, -0.3571), (-12.93, -1.606, -1.592), (-13.06, -2.094, -0.7065), (-12.87, -0.5721, -1.778), (-12.03, -1.57, -1.567), (-12.13, -1.682, -0.7347), (-11.96, -0.5035, -1.573), (-11.51, -1.431, -1.332), (-11.37, -1.383, -0.7521), (-11.47, -0.9813, -1.362), (-11.16, -0.847, -0.7183), (-15.38, -2.353, -0.3174), (-15.78, -2.06, -0.07122), (-15.85, -1.634, 0.6051), (-15.87, -0.539, 0.7443), (-14.78, -2.381, -0.1645), (-14.84, -1.86, 0.3037), (-14.81, -1.424, 0.9795), (-14.41, -1.202, 1.366), (-15.1, -0.5832, 1.336), (-14.51, -0.5914, 1.556), (-14.03, -2.346, -0.01696), (-14.03, -1.928, 0.4396), (-13.96, -1.615, 0.9746), (-13.98, -1.254, 1.347), (-13.57, -0.5615, 1.413), (-14.05, -0.6041, 1.535), (-13.47, -2.238, 0.06509), (-13.49, -2.049, 0.5637), (-12.84, -1.955, 0.1205), (-13.11, -1.794, 0.9241), (-13.51, -1.284, 1.353), (-12.74, -0.833, 0.7432), (-12.04, -1.441, -0.1726), (-12.4, -1.445, 0.4866), (-11.86, -0.7185, 0.1649), (-11.99, -0.7913, 0.4732), (-11.57, -1.368, -0.3387), (-11.49, -0.9947, -0.4548), (-15.74, -0.4975, -2.985), (-15.79, -0.006067, -2.705), (-14.99, -0.502, -2.623), (-14.42, -0.1497, -2.405), (-19.22, 0.02303, -1.344), (-19.27, 0.05741, -0.8145), (-18.63, 0.158, -1.588), (-18.72, 0.2744, -0.8016), (-17.97, 0.574, -0.7494), (-17.43, 0.7944, -1.299), (-17.45, 0.8319, -0.7951), (-16.85, 0.2913, -1.926), (-16.78, 0.8416, -1.405), (-16.74, 0.887, -0.8117), (-19.08, -0.07354, -0.4807), (-18.66, 0.1128, -0.4951), (-17.67, 0.2565, -0.001652), (-17.42, 0.06506, 0.4703), (-17.35, 0.6895, -0.3371), (-16.79, 0.3667, 0.1296), (-16.73, 0.1079, 0.4077), (-16.83, 0.7851, -0.07407), (-11.84, -0.4247, -0.7098), (-15.4, -0.3139, -2.934), (-15.71, 0.1634, -2.258), (-15.81, 0.7641, -1.448), (-15.87, 0.7914, -0.7863), (-14.91, -0.3202, -2.954), (-14.44, 0.09676, -2.279), (-14.77, 0.6313, -1.355), (-14.93, 0.7884, -0.7083), (-13.89, 0.01036, -1.773), (-13.93, 0.5515, -1.117), (-14.09, 0.791, -0.5996), (-13.11, -0.02056, -1.601), (-13.17, 0.3749, -0.7064), (-13.55, 0.6942, -0.4987), (-12.45, 0.06048, -1.347), (-12.42, -0.03934, -0.6617), (-15.84, 0.251, 0.1119), (-15.84, 0.3338, 0.749), (-15.85, 0.6802, -0.269), (-14.9, 0.3567, 0.2607), (-14.83, -0.0123, 1.017), (-14.51, -0.2245, 1.401), (-14.93, 0.7586, -0.1803), (-13.83, 0.5318, 0.5796), (-13.96, -0.08652, 0.9931), (-14.18, -0.2511, 1.378), (-14.09, 0.8161, -0.1296), (-13.21, 0.3678, 0.3878), (-13.17, -0.2056, 0.8457), (-13.56, 0.6939, -0.1832), (-12.47, 0.1549, 0.01826), (-12.64, -0.2811, 0.5502), (-15.82, -2.436, -1.688), (-17.78, -1.542, -2.064), (-16.7, -2.269, -1.86), (-15.47, -2.353, -1.579), (-17.42, -1.937, -2.013)], [], [(4, 2, 3, 5), (1, 0, 4, 5), (3, 2, 136, 139, 7), (8, 6, 136, 2, 4), (7, 139, 137, 11), (12, 9, 10, 13), (13, 10, 6, 8), (5, 3, 15, 16), (14, 1, 5, 16), (15, 3, 7, 17), (16, 15, 17, 18), (17, 7, 11, 20), (18, 17, 20, 21), (19, 18, 21, 22), (24, 13, 8, 23), (10, 9, 27, 28), (28, 138, 135), (11, 137, 135, 29), (30, 27, 9, 12), (26, 25, 31, 32), (28, 27, 33, 34), (34, 31, 25, 138, 28), (35, 33, 27, 30), (36, 34, 33, 35), (31, 34, 38, 39), (39, 37, 32, 31), (40, 38, 34, 36), (39, 38, 42, 43), (43, 41, 37, 39), (44, 42, 38, 40), (43, 42, 45, 46), (47, 45, 42, 44), (46, 45, 48, 49), (50, 48, 45, 47), (51, 49, 48, 50), (29, 26, 52, 53), (20, 11, 29, 53), (21, 20, 53, 54), (22, 21, 54, 55), (52, 26, 32, 56), (53, 52, 56, 57), (54, 53, 57, 58), (55, 54, 58, 60), (60, 58, 59, 61), (56, 32, 37, 62), (57, 56, 62, 63), (58, 57, 63, 64), (59, 58, 64, 65), (61, 59, 65, 67), (62, 37, 41, 68), (63, 62, 68, 69), (70, 68, 41, 43), (71, 69, 68, 70), (64, 63, 69, 71), (65, 64, 71, 72), (66, 72, 71, 73), (67, 65, 72, 66), (70, 43, 46, 74), (71, 70, 74, 75), (77, 75, 74, 76), (73, 71, 75, 77), (74, 46, 49, 78), (79, 78, 49, 51), (76, 74, 78, 79), (80, 30, 12, 81), (81, 12, 13, 24), (82, 35, 30, 80), (83, 36, 35, 82), (40, 36, 83), (40, 83, 108, 111), (81, 24, 91, 104), (24, 23, 91), (80, 81, 104, 103), (83, 82, 107, 108), (82, 80, 103, 107), (84, 0, 1, 85), (86, 4, 0, 84), (87, 86, 84, 85), (23, 8, 4, 86), (88, 23, 86, 87), (89, 23, 88, 90), (92, 91, 23, 89), (93, 92, 89, 90), (85, 1, 14, 94), (95, 87, 85, 94), (94, 14, 16, 95), (96, 88, 87, 95), (95, 16, 18, 96), (96, 18, 19, 97), (90, 88, 96, 98), (100, 99, 96, 97), (97, 19, 22, 100), (101, 93, 90, 98), (98, 96, 99, 101), (51, 50, 47, 102), (79, 51, 102, 76), (105, 104, 91, 92), (106, 105, 92, 93), (108, 107, 103, 104), (109, 108, 104, 105), (110, 109, 105, 106), (112, 111, 108, 109), (113, 112, 109, 110), (114, 44, 40, 111), (115, 114, 111, 112), (116, 115, 112, 113), (117, 47, 44, 114), (118, 102, 47, 117), (118, 117, 114, 115), (120, 119, 99, 100), (100, 22, 55, 120), (121, 106, 93, 101), (101, 99, 119, 121), (123, 122, 119, 120), (120, 55, 60, 123), (123, 60, 61, 124), (125, 110, 106, 121), (121, 119, 122, 125), (127, 126, 122, 123), (128, 67, 66, 127), (128, 127, 123, 124), (124, 61, 67, 128), (129, 113, 110, 125), (125, 122, 126, 129), (131, 130, 126, 127), (127, 66, 73, 131), (132, 130, 115, 116), (132, 116, 113, 129), (129, 126, 130, 132), (133, 76, 102, 118), (133, 118, 115, 130), (134, 77, 76, 133), (134, 133, 130, 131), (131, 73, 77, 134), (135, 137, 10, 28), (137, 139, 6, 10), (139, 136, 6), (135, 138, 25, 26, 29)])
me_sphere_013.materials.append(mat_material_003)
me_sphere_013.remesh_voxel_size = 1.0
me_sphere_013.use_remesh_fix_poles = True
me_sphere_013.use_remesh_preserve_attributes = False
me_sphere_013.use_mirror_vertex_groups = False
me_sphere_013.update()

# ---- objects
ob_stamme_002 = bpy.data.objects.new('Stamme.002', me_cylinder_002)
ob_krone_002 = bpy.data.objects.new('Krone.002', me_sphere_014)
ob_stamme = bpy.data.objects.new('Stamme', me_cylinder)
ob_krone = bpy.data.objects.new('Krone', me_sphere_003)
ob_stamme_003 = bpy.data.objects.new('Stamme.003', me_cylinder_003)
ob_krone_003 = bpy.data.objects.new('Krone.003', me_sphere_015)
ob_stamme_001 = bpy.data.objects.new('Stamme.001', me_cylinder_001)
ob_krone_001 = bpy.data.objects.new('Krone.001', me_sphere_013)

# ---- transforms, parenting, visibility, modifiers, constraints
ob_stamme_002.location = (0.0, 0.0, 1.0)
ob_stamme_002.lineart.crease_threshold = 0.0
ob_krone_002.location = (1.795, -1.201, 7.5)
ob_krone_002.rotation_euler = (2.634e-08, 0.1111, 3.142)
ob_krone_002.scale = (1.0, 1.399, 1.166)
ob_krone_002.lineart.crease_threshold = 0.0
ob_stamme.location = (0.0, 0.0, 1.0)
ob_stamme.lineart.crease_threshold = 0.0
ob_krone.location = (1.986, -1.201, 9.215)
ob_krone.rotation_euler = (2.634e-08, 0.1111, 3.142)
ob_krone.scale = (1.0, 1.399, 1.166)
ob_krone.lineart.crease_threshold = 0.0
ob_stamme_003.location = (1.917, -1.416, 1.0)
ob_stamme_003.lineart.crease_threshold = 0.0
ob_krone_003.location = (1.795, -1.201, 7.5)
ob_krone_003.rotation_euler = (2.634e-08, 0.1111, 0.0)
ob_krone_003.scale = (1.0, 1.399, 1.166)
ob_krone_003.lineart.crease_threshold = 0.0
ob_stamme_001.location = (0.0, 0.0, 1.0)
ob_stamme_001.lineart.crease_threshold = 0.0
ob_krone_001.location = (1.986, -1.539, 9.215)
ob_krone_001.rotation_euler = (-0.04044, 0.02224, 3.124)
ob_krone_001.scale = (1.0, 1.399, 1.166)
ob_krone_001.lineart.crease_threshold = 0.0

# ---- collection membership
col_tree1.objects.link(ob_stamme_002)
col_tree1.objects.link(ob_krone_002)
col_tree2.objects.link(ob_stamme)
col_tree2.objects.link(ob_krone)
col_tree3.objects.link(ob_stamme_003)
col_tree3.objects.link(ob_krone_003)
col_tree4.objects.link(ob_stamme_001)
col_tree4.objects.link(ob_krone_001)

# ---- scene / render settings (as saved in the file)
scene.frame_start = 1; scene.frame_end = 250; scene.frame_set(1)
scene.render.engine = 'BLENDER_EEVEE_NEXT'
scene.cycles.use_denoising = False
scene.cycles.samples = 128
scene.cycles.sampling_pattern = 'TABULATED_SOBOL'
scene.cycles.use_adaptive_sampling = False
scene.cycles.use_light_tree = False
scene.view_settings.view_transform = 'Filmic'
bpy.context.view_layer.update()

# ---- added for rendering (the .blend has no active camera and no usable light): camera, sun
cam_auto = bpy.data.cameras.new('AutoCamera')
cam_auto.lens = 50.0
cam_auto.sensor_width = 36.0
cam_auto.clip_end = 1000.0
ob_auto_camera = bpy.data.objects.new('AutoCamera', cam_auto)
scene.collection.objects.link(ob_auto_camera)
ob_auto_camera.location = (38.0587, -40.3158, 32.3781)
ob_auto_camera.rotation_euler = (1.09748, -7.21219e-08, 0.694738)
scene.camera = ob_auto_camera
light_auto_sun = bpy.data.lights.new('AutoSun', 'SUN')
light_auto_sun.energy = 3.0
light_auto_sun.angle = 0.0523599
ob_auto_sun = bpy.data.objects.new('AutoSun', light_auto_sun)
scene.collection.objects.link(ob_auto_sun)
ob_auto_sun.rotation_euler = (0.872665, 0.174533, 0.523599)
bpy.context.view_layer.update()
